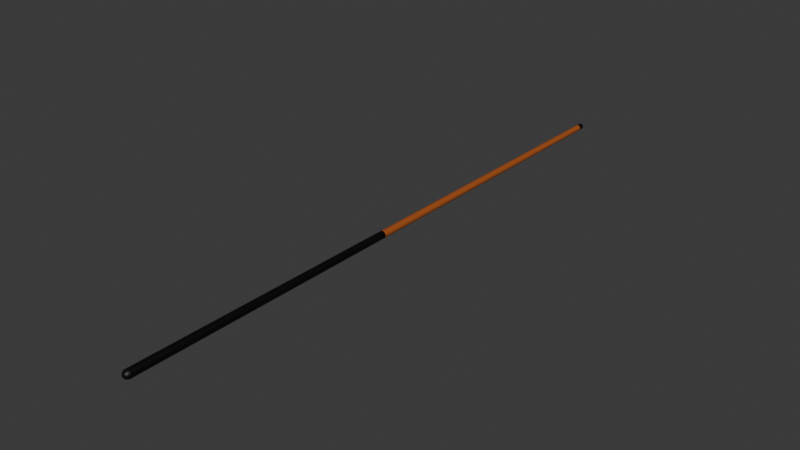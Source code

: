 # Source: tago.blend  (saved by Blender 4.0.36; exported with 4.5.12 LTS)
import bpy
from mathutils import Matrix  # noqa: F401  (used for matrix-valued properties, if any)

bpy.ops.wm.read_factory_settings(use_empty=True)
scene = bpy.context.scene
scene.name = 'Scene'

# ---- collections
col_collection = bpy.data.collections.new('Collection'); scene.collection.children.link(col_collection)

# ---- materials (node trees are filled in below, after node groups)
mat_material_001 = bpy.data.materials.new('Material.001')
mat_material_001.use_transparent_shadow = False
mat_material_002 = bpy.data.materials.new('Material.002')
mat_material_002.use_transparent_shadow = False
mat_material_003 = bpy.data.materials.new('Material.003')
mat_material_003.use_transparent_shadow = False
mat_material_004 = bpy.data.materials.new('Material.004')
mat_material_004.use_transparent_shadow = False

# ---- node groups
ng_auto_smooth = bpy.data.node_groups.new('Auto Smooth', 'GeometryNodeTree')
_s = ng_auto_smooth.interface.new_socket(name='Geometry', in_out='OUTPUT', socket_type='NodeSocketGeometry')
_s = ng_auto_smooth.interface.new_socket(name='Geometry', in_out='INPUT', socket_type='NodeSocketGeometry')
_s = ng_auto_smooth.interface.new_socket(name='Angle', in_out='INPUT', socket_type='NodeSocketFloat')
_s.subtype = 'ANGLE'
_s.min_value = 0.0
_s.max_value = 3.142
ng_auto_smooth.is_modifier = True
_N = ng_auto_smooth.nodes; _L = ng_auto_smooth.links
n0 = _N.new('NodeGroupOutput'); n0.name = 'Group Output'; n0.location = (480, -100)
n1 = _N.new('NodeGroupInput'); n1.name = 'Group Input'; n1.location = (-420, -300)
n2 = _N.new('NodeGroupInput'); n2.name = 'Group Input.001'; n2.location = (-60, -100)
n3 = _N.new('GeometryNodeSetShadeSmooth'); n3.name = 'Set Shade Smooth'; n3.location = (120, -100)
n3.domain = 'EDGE'
n4 = _N.new('GeometryNodeSetShadeSmooth'); n4.name = 'Set Shade Smooth.001'; n4.location = (300, -100)
n5 = _N.new('GeometryNodeInputMeshEdgeAngle'); n5.name = 'Edge Angle'; n5.location = (-420, -220)
n6 = _N.new('GeometryNodeInputEdgeSmooth'); n6.name = 'Is Edge Smooth'; n6.location = (-60, -160)
n7 = _N.new('GeometryNodeInputShadeSmooth'); n7.name = 'Is Face Smooth'; n7.location = (-240, -340)
n8 = _N.new('FunctionNodeBooleanMath'); n8.name = 'Boolean Math'; n8.location = (-60, -220)
n9 = _N.new('FunctionNodeCompare'); n9.name = 'Compare'; n9.location = (-240, -180)
n9.operation = 'LESS_EQUAL'
_L.new(n5.outputs[0], n9.inputs[0])
_L.new(n4.outputs[0], n0.inputs[0])
_L.new(n1.outputs[1], n9.inputs[1])
_L.new(n9.outputs[0], n8.inputs[0])
_L.new(n7.outputs[0], n8.inputs[1])
_L.new(n2.outputs[0], n3.inputs[0])
_L.new(n6.outputs[0], n3.inputs[1])
_L.new(n3.outputs[0], n4.inputs[0])
_L.new(n8.outputs[0], n3.inputs[2])
n0.is_active_output = True

# ---- material node trees
mat_material_001.use_nodes = True; mat_material_001.node_tree.nodes.clear()
_N = mat_material_001.node_tree.nodes; _L = mat_material_001.node_tree.links
n0 = _N.new('ShaderNodeBsdfPrincipled'); n0.name = 'Principled BSDF'; n0.location = (10, 300)
n0.inputs[0].default_value = (0.0, 0.0, 0.0, 1.0)
n0.inputs[3].default_value = 1.45
n1 = _N.new('ShaderNodeOutputMaterial'); n1.name = 'Material Output'; n1.location = (300, 300)
_L.new(n0.outputs[0], n1.inputs[0])
n1.is_active_output = True
mat_material_002.use_nodes = True; mat_material_002.node_tree.nodes.clear()
_N = mat_material_002.node_tree.nodes; _L = mat_material_002.node_tree.links
n0 = _N.new('ShaderNodeBsdfPrincipled'); n0.name = 'Principled BSDF'; n0.location = (10, 300)
n0.inputs[0].default_value = (0.3771, 0.08973, 0.01664, 1.0)
n0.inputs[3].default_value = 1.45
n1 = _N.new('ShaderNodeOutputMaterial'); n1.name = 'Material Output'; n1.location = (300, 300)
_L.new(n0.outputs[0], n1.inputs[0])
n1.is_active_output = True
mat_material_003.use_nodes = True; mat_material_003.node_tree.nodes.clear()
_N = mat_material_003.node_tree.nodes; _L = mat_material_003.node_tree.links
n0 = _N.new('ShaderNodeBsdfPrincipled'); n0.name = 'Principled BSDF'; n0.location = (10, 300)
n0.inputs[3].default_value = 1.45
n1 = _N.new('ShaderNodeOutputMaterial'); n1.name = 'Material Output'; n1.location = (300, 300)
_L.new(n0.outputs[0], n1.inputs[0])
n1.is_active_output = True
mat_material_004.use_nodes = True; mat_material_004.node_tree.nodes.clear()
_N = mat_material_004.node_tree.nodes; _L = mat_material_004.node_tree.links
n0 = _N.new('ShaderNodeBsdfPrincipled'); n0.name = 'Principled BSDF'; n0.location = (10, 300)
n0.inputs[0].default_value = (0.03958, 0.0114, 0.308, 1.0)
n0.inputs[3].default_value = 1.45
n1 = _N.new('ShaderNodeOutputMaterial'); n1.name = 'Material Output'; n1.location = (300, 300)
_L.new(n0.outputs[0], n1.inputs[0])
n1.is_active_output = True

# ---- world
world_world = bpy.data.worlds.new('World'); scene.world = world_world
world_world.use_nodes = True; world_world.node_tree.nodes.clear()
_N = world_world.node_tree.nodes; _L = world_world.node_tree.links
n0 = _N.new('ShaderNodeOutputWorld'); n0.name = 'World Output'; n0.location = (300, 300)
n1 = _N.new('ShaderNodeBackground'); n1.name = 'Background'; n1.location = (10, 300)
n1.inputs[0].default_value = (0.05088, 0.05088, 0.05088, 1.0)
_L.new(n1.outputs[0], n0.inputs[0])
n0.is_active_output = True
world_world.color = (0.05088, 0.05088, 0.05088)
world_world.use_sun_shadow = False
world_world.sun_shadow_jitter_overblur = 0.0

# ---- meshes
me_sphere = bpy.data.meshes.new('Sphere')
me_sphere.from_pydata([(7.105e-15, -3.79, 1.211), (7.105e-15, -3.432, 1.487), (7.105e-15, -2.965, 1.636), (0.03806, -3.984, 0.8467), (0.07466, -3.91, 1.031), (0.1084, -3.79, 1.2), (0.1379, -3.629, 1.349), (0.1622, -3.432, 1.471), (0.1802, -3.208, 1.561), (0.1913, -2.965, 1.617), (0.07466, -3.984, 0.8356), (0.1464, -3.91, 1.009), (0.2126, -3.79, 1.169), (0.2706, -3.629, 1.309), (0.3182, -3.432, 1.424), (0.3536, -3.208, 1.509), (0.3753, -2.965, 1.561), (0.1084, -3.984, 0.8175), (0.2126, -3.91, 0.9735), (0.3087, -3.79, 1.117), (0.3928, -3.629, 1.243), (0.4619, -3.432, 1.347), (0.5133, -3.208, 1.424), (0.5449, -2.965, 1.471), (0.1379, -3.984, 0.7933), (0.2706, -3.91, 0.9259), (0.3928, -3.79, 1.048), (0.5, -3.629, 1.155), (0.5879, -3.432, 1.243), (0.6533, -3.208, 1.309), (0.6935, -2.965, 1.349), (0.1622, -3.984, 0.7637), (0.3182, -3.91, 0.8679), (0.4619, -3.79, 0.964), (0.5879, -3.629, 1.048), (0.6913, -3.432, 1.117), (0.7682, -3.208, 1.169), (0.8155, -2.965, 1.2), (7.105e-15, -4.009, 0.6553), (0.1802, -3.984, 0.73), (0.3536, -3.91, 0.8018), (0.5133, -3.79, 0.8679), (0.6533, -3.629, 0.9259), (0.7682, -3.432, 0.9735), (0.8536, -3.208, 1.009), (0.9061, -2.965, 1.031), (0.1913, -3.984, 0.6934), (0.3753, -3.91, 0.73), (0.5449, -3.79, 0.7637), (0.6935, -3.629, 0.7933), (0.8155, -3.432, 0.8175), (0.9061, -3.208, 0.8356), (0.9619, -2.965, 0.8467), (0.1951, -3.984, 0.6553), (0.3827, -3.91, 0.6553), (0.5556, -3.79, 0.6553), (0.7071, -3.629, 0.6553), (0.8315, -3.432, 0.6553), (0.9239, -3.208, 0.6553), (0.9808, -2.965, 0.6553), (0.1913, -3.984, 0.6173), (0.3753, -3.91, 0.5807), (0.5449, -3.79, 0.5469), (0.6935, -3.629, 0.5174), (0.8155, -3.432, 0.4931), (0.9061, -3.208, 0.4751), (0.9619, -2.965, 0.464), (0.1802, -3.984, 0.5807), (0.3536, -3.91, 0.5089), (0.5133, -3.79, 0.4427), (0.6533, -3.629, 0.3847), (0.7682, -3.432, 0.3371), (0.8536, -3.208, 0.3018), (0.9061, -2.965, 0.28), (0.1622, -3.984, 0.547), (0.3182, -3.91, 0.4427), (0.4619, -3.79, 0.3467), (0.5879, -3.629, 0.2625), (0.6913, -3.432, 0.1934), (0.7682, -3.208, 0.1421), (0.8155, -2.965, 0.1104), (0.1379, -3.984, 0.5174), (0.2706, -3.91, 0.3847), (0.3928, -3.79, 0.2625), (0.5, -3.629, 0.1553), (0.5879, -3.432, 0.0674), (0.6533, -3.208, 0.002055), (0.6935, -2.965, -0.03818), (0.1084, -3.984, 0.4931), (0.2126, -3.91, 0.3371), (0.3087, -3.79, 0.1934), (0.3928, -3.629, 0.0674), (0.4619, -3.432, -0.03601), (0.5133, -3.208, -0.1128), (0.5449, -2.965, -0.1602), (0.07466, -3.984, 0.4751), (0.1464, -3.91, 0.3018), (0.2126, -3.79, 0.1421), (0.2706, -3.629, 0.002055), (0.3182, -3.432, -0.1128), (0.3536, -3.208, -0.1982), (0.3753, -2.965, -0.2508), (0.03806, -3.984, 0.464), (0.07466, -3.91, 0.28), (0.1084, -3.79, 0.1104), (0.1379, -3.629, -0.03818), (0.1622, -3.432, -0.1602), (0.1802, -3.208, -0.2508), (0.1913, -2.965, -0.3066), (-7.451e-09, -3.984, 0.4602), (-5.215e-08, -3.91, 0.2727), (-9.686e-08, -3.79, 0.09977), (-1.49e-08, -3.629, -0.05177), (-1.043e-07, -3.432, -0.1761), (2.98e-08, -3.208, -0.2685), (-1.341e-07, -2.965, -0.3254), (-0.03806, -3.984, 0.464), (-0.07466, -3.91, 0.28), (-0.1084, -3.79, 0.1104), (-0.1379, -3.629, -0.03818), (-0.1622, -3.432, -0.1602), (-0.1802, -3.208, -0.2508), (-0.1913, -2.965, -0.3066), (-0.07466, -3.984, 0.4751), (-0.1464, -3.91, 0.3018), (-0.2126, -3.79, 0.1421), (-0.2706, -3.629, 0.002055), (-0.3182, -3.432, -0.1128), (-0.3536, -3.208, -0.1982), (-0.3753, -2.965, -0.2508), (-0.1084, -3.984, 0.4931), (-0.2126, -3.91, 0.3371), (-0.3087, -3.79, 0.1934), (-0.3928, -3.629, 0.0674), (-0.4619, -3.432, -0.036), (-0.5133, -3.208, -0.1128), (-0.5449, -2.965, -0.1602), (-0.1379, -3.984, 0.5174), (-0.2706, -3.91, 0.3847), (-0.3928, -3.79, 0.2625), (-0.5, -3.629, 0.1553), (-0.5879, -3.432, 0.0674), (-0.6533, -3.208, 0.002055), (-0.6935, -2.965, -0.03818), (-0.1622, -3.984, 0.547), (-0.3182, -3.91, 0.4427), (-0.4619, -3.79, 0.3467), (-0.5879, -3.629, 0.2625), (-0.6913, -3.432, 0.1934), (-0.7682, -3.208, 0.1421), (-0.8155, -2.965, 0.1104), (-0.1802, -3.984, 0.5807), (-0.3536, -3.91, 0.5089), (-0.5133, -3.79, 0.4427), (-0.6533, -3.629, 0.3847), (-0.7682, -3.432, 0.3371), (-0.8536, -3.208, 0.3018), (-0.9061, -2.965, 0.28), (-0.1913, -3.984, 0.6173), (-0.3753, -3.91, 0.5807), (-0.5449, -3.79, 0.547), (-0.6935, -3.629, 0.5174), (-0.8155, -3.432, 0.4931), (-0.9061, -3.208, 0.4751), (-0.9619, -2.965, 0.464), (-0.1951, -3.984, 0.6553), (-0.3827, -3.91, 0.6553), (-0.5556, -3.79, 0.6553), (-0.7071, -3.629, 0.6553), (-0.8315, -3.432, 0.6553), (-0.9239, -3.208, 0.6553), (-0.9808, -2.965, 0.6553), (-0.1913, -3.984, 0.6934), (-0.3753, -3.91, 0.73), (-0.5449, -3.79, 0.7637), (-0.6935, -3.629, 0.7933), (-0.8155, -3.432, 0.8175), (-0.9061, -3.208, 0.8356), (-0.9619, -2.965, 0.8467), (-0.1802, -3.984, 0.73), (-0.3536, -3.91, 0.8018), (-0.5133, -3.79, 0.8679), (-0.6533, -3.629, 0.9259), (-0.7682, -3.432, 0.9735), (-0.8536, -3.208, 1.009), (-0.9061, -2.965, 1.031), (-0.1622, -3.984, 0.7637), (-0.3182, -3.91, 0.8679), (-0.4619, -3.79, 0.964), (-0.5879, -3.629, 1.048), (-0.6913, -3.432, 1.117), (-0.7682, -3.208, 1.169), (-0.8155, -2.965, 1.2), (-0.1379, -3.984, 0.7933), (-0.2706, -3.91, 0.9259), (-0.3928, -3.79, 1.048), (-0.5, -3.629, 1.155), (-0.5879, -3.432, 1.243), (-0.6533, -3.208, 1.309), (-0.6935, -2.965, 1.349), (-0.1084, -3.984, 0.8175), (-0.2126, -3.91, 0.9735), (-0.3087, -3.79, 1.117), (-0.3928, -3.629, 1.243), (-0.4619, -3.432, 1.347), (-0.5133, -3.208, 1.424), (-0.5449, -2.965, 1.471), (-0.07466, -3.984, 0.8356), (-0.1464, -3.91, 1.009), (-0.2126, -3.79, 1.169), (-0.2706, -3.629, 1.309), (-0.3182, -3.432, 1.424), (-0.3536, -3.208, 1.509), (-0.3753, -2.965, 1.561), (-0.03806, -3.984, 0.8467), (-0.07466, -3.91, 1.031), (-0.1084, -3.79, 1.2), (-0.1379, -3.629, 1.349), (-0.1622, -3.432, 1.471), (-0.1802, -3.208, 1.561), (-0.1913, -2.965, 1.617), (1.49e-08, -3.984, 0.8504), (6.706e-08, -3.91, 1.038), (8.941e-08, -3.629, 1.362), (5.96e-08, -3.208, 1.579), (3.127e-09, -2.965, 1.607), (0.1856, -2.965, 1.588), (0.3641, -2.965, 1.534), (0.5286, -2.965, 1.446), (0.6727, -2.965, 1.328), (0.791, -2.965, 1.184), (0.879, -2.965, 1.019), (0.9331, -2.965, 0.8409), (0.9514, -2.965, 0.6553), (0.9331, -2.965, 0.4697), (0.879, -2.965, 0.2913), (0.791, -2.965, 0.1268), (0.6727, -2.965, -0.01739), (0.5286, -2.965, -0.1357), (0.3641, -2.965, -0.2236), (0.1856, -2.965, -0.2778), (-1.27e-07, -2.965, -0.296), (-0.1856, -2.965, -0.2778), (-0.3641, -2.965, -0.2236), (-0.5286, -2.965, -0.1357), (-0.6727, -2.965, -0.01739), (-0.791, -2.965, 0.1268), (-0.879, -2.965, 0.2913), (-0.9331, -2.965, 0.4697), (-0.9514, -2.965, 0.6553), (-0.9331, -2.965, 0.8409), (-0.879, -2.965, 1.019), (-0.791, -2.965, 1.184), (-0.6727, -2.965, 1.328), (-0.5286, -2.965, 1.446), (-0.3641, -2.965, 1.534), (-0.1856, -2.965, 1.588), (2.329e-08, 136.1, 1.362), (0.1378, 136.1, 1.348), (0.2704, 136.1, 1.308), (0.3925, 136.1, 1.243), (0.4996, 136.1, 1.155), (0.5875, 136.1, 1.048), (0.6528, 136.1, 0.9257), (0.693, 136.1, 0.7932), (0.7066, 136.1, 0.6553), (0.693, 136.1, 0.5175), (0.6528, 136.1, 0.3849), (0.5875, 136.1, 0.2628), (0.4996, 136.1, 0.1557), (0.3925, 136.1, 0.06785), (0.2704, 136.1, 0.00256), (0.1378, 136.1, -0.03765), (-7.332e-08, 136.1, -0.05122), (-0.1378, 136.1, -0.03765), (-0.2704, 136.1, 0.002561), (-0.3925, 136.1, 0.06785), (-0.4996, 136.1, 0.1557), (-0.5875, 136.1, 0.2628), (-0.6528, 136.1, 0.3849), (-0.693, 136.1, 0.5175), (-0.7066, 136.1, 0.6553), (-0.693, 136.1, 0.7932), (-0.6528, 136.1, 0.9257), (-0.5875, 136.1, 1.048), (-0.4996, 136.1, 1.155), (-0.3925, 136.1, 1.243), (-0.2704, 136.1, 1.308), (-0.1378, 136.1, 1.348), (2.329e-08, 137.4, 1.362), (0.1378, 137.4, 1.348), (0.2704, 137.4, 1.308), (0.3925, 137.4, 1.243), (0.4996, 137.4, 1.155), (0.5875, 137.4, 1.048), (0.6528, 137.4, 0.9257), (0.693, 137.4, 0.7932), (0.7066, 137.4, 0.6553), (0.693, 137.4, 0.5175), (0.6528, 137.4, 0.3849), (0.5875, 137.4, 0.2628), (0.4996, 137.4, 0.1557), (0.3925, 137.4, 0.06785), (0.2704, 137.4, 0.00256), (0.1378, 137.4, -0.03765), (-7.332e-08, 137.4, -0.05122), (-0.1378, 137.4, -0.03765), (-0.2704, 137.4, 0.002561), (-0.3925, 137.4, 0.06785), (-0.4996, 137.4, 0.1557), (-0.5875, 137.4, 0.2628), (-0.6528, 137.4, 0.3849), (-0.693, 137.4, 0.5175), (-0.7066, 137.4, 0.6553), (-0.693, 137.4, 0.7932), (-0.6528, 137.4, 0.9257), (-0.5875, 137.4, 1.048), (-0.4996, 137.4, 1.155), (-0.3925, 137.4, 1.243), (-0.2704, 137.4, 1.308), (-0.1378, 137.4, 1.348), (-0.8222, 61.28, 0.8189), (0.697, 61.28, 0.1896), (-0.8383, 61.28, 0.6553), (0.7745, 61.28, 0.3345), (-0.8222, 61.28, 0.4918), (0.8222, 61.28, 0.4918), (-0.7745, 61.28, 0.3345), (0.8383, 61.28, 0.6553), (-0.697, 61.28, 0.1896), (0.8222, 61.28, 0.8189), (-0.5927, 61.28, 0.0626), (0.7745, 61.28, 0.9761), (-0.4657, 61.28, -0.04165), (0.697, 61.28, 1.121), (-0.3208, 61.28, -0.1191), (-0.1635, 61.28, 1.477), (0.5927, 61.28, 1.248), (-0.1635, 61.28, -0.1668), (-0.3208, 61.28, 1.43), (0.4657, 61.28, 1.352), (-1.022e-07, 61.28, -0.1829), (-0.4657, 61.28, 1.352), (0.3208, 61.28, 1.43), (0.1635, 61.28, -0.1668), (-0.5927, 61.28, 1.248), (0.1635, 61.28, 1.477), (1.244e-08, 61.28, 1.494), (0.3208, 61.28, -0.1191), (-0.697, 61.28, 1.121), (-0.7745, 61.28, 0.9761), (0.4657, 61.28, -0.04165), (0.5927, 61.28, 0.0626), (0.1378, 137.4, 1.348), (0.08543, 137.6, 1.085), (0.1339, 137.5, 1.328), (0.1225, 137.6, 1.271), (0.1055, 137.6, 1.186), (1.583e-07, 137.6, 1.093), (2.329e-08, 137.4, 1.362), (1.064e-07, 137.6, 1.196), (6.286e-08, 137.6, 1.283), (3.376e-08, 137.5, 1.341), (0.2704, 137.4, 1.308), (0.1676, 137.6, 1.06), (0.2626, 137.5, 1.289), (0.2403, 137.6, 1.235), (0.2069, 137.6, 1.155), (0.3925, 137.4, 1.243), (0.2433, 137.6, 1.019), (0.3812, 137.5, 1.226), (0.3488, 137.6, 1.177), (0.3004, 137.6, 1.105), (0.4996, 137.4, 1.155), (0.3096, 137.6, 0.965), (0.4852, 137.5, 1.14), (0.444, 137.6, 1.099), (0.3823, 137.6, 1.038), (0.5875, 137.4, 1.048), (0.3641, 137.6, 0.8986), (0.5705, 137.5, 1.037), (0.5221, 137.6, 1.004), (0.4496, 137.6, 0.9557), (0.6528, 137.4, 0.9257), (0.4046, 137.6, 0.8229), (0.6339, 137.5, 0.9179), (0.5801, 137.6, 0.8956), (0.4995, 137.6, 0.8623), (0.693, 137.4, 0.7932), (0.4295, 137.6, 0.7408), (0.6729, 137.5, 0.7892), (0.6158, 137.6, 0.7778), (0.5303, 137.6, 0.7608), (0.7066, 137.4, 0.6553), (0.4379, 137.6, 0.6553), (0.6861, 137.5, 0.6553), (0.6279, 137.6, 0.6553), (0.5407, 137.6, 0.6553), (0.693, 137.4, 0.5175), (0.4295, 137.6, 0.5699), (0.6729, 137.5, 0.5215), (0.6158, 137.6, 0.5328), (0.5303, 137.6, 0.5499), (0.6528, 137.4, 0.3849), (0.4046, 137.6, 0.4878), (0.6339, 137.5, 0.3928), (0.5801, 137.6, 0.4151), (0.4995, 137.6, 0.4484), (0.5875, 137.4, 0.2628), (0.3641, 137.6, 0.4121), (0.5705, 137.5, 0.2742), (0.5221, 137.6, 0.3065), (0.4496, 137.6, 0.3549), (0.4996, 137.4, 0.1557), (0.3096, 137.6, 0.3457), (0.4852, 137.5, 0.1702), (0.444, 137.6, 0.2114), (0.3823, 137.6, 0.273), (0.3925, 137.4, 0.06785), (0.2433, 137.6, 0.2912), (0.3812, 137.5, 0.08486), (0.3488, 137.6, 0.1333), (0.3004, 137.6, 0.2058), (0.2704, 137.4, 0.00256), (0.1676, 137.6, 0.2508), (0.2626, 137.5, 0.02146), (0.2403, 137.6, 0.07526), (0.2069, 137.6, 0.1558), (0.1378, 137.4, -0.03765), (0.08543, 137.6, 0.2259), (0.1339, 137.5, -0.01759), (0.1225, 137.6, 0.03953), (0.1055, 137.6, 0.125), (-7.332e-08, 137.4, -0.05122), (-7.264e-08, 137.6, 0.2174), (-7.311e-08, 137.5, -0.03077), (-7.311e-08, 137.6, 0.02747), (-7.288e-08, 137.6, 0.1146), (-0.1378, 137.4, -0.03765), (-0.08543, 137.6, 0.2259), (-0.1339, 137.5, -0.01759), (-0.1225, 137.6, 0.03953), (-0.1055, 137.6, 0.125), (-0.2704, 137.4, 0.002561), (-0.1676, 137.6, 0.2508), (-0.2626, 137.5, 0.02146), (-0.2403, 137.6, 0.07526), (-0.2069, 137.6, 0.1558), (-0.3925, 137.4, 0.06785), (-0.2433, 137.6, 0.2912), (-0.3812, 137.5, 0.08486), (-0.3488, 137.6, 0.1333), (-0.3004, 137.6, 0.2058), (-0.4996, 137.4, 0.1557), (-0.3096, 137.6, 0.3457), (-0.4852, 137.5, 0.1702), (-0.444, 137.6, 0.2114), (-0.3823, 137.6, 0.273), (-0.5875, 137.4, 0.2628), (-0.3641, 137.6, 0.4121), (-0.5705, 137.5, 0.2742), (-0.5221, 137.6, 0.3065), (-0.4496, 137.6, 0.3549), (-0.6528, 137.4, 0.3849), (-0.4046, 137.6, 0.4878), (-0.6339, 137.5, 0.3928), (-0.5801, 137.6, 0.4151), (-0.4995, 137.6, 0.4484), (-0.693, 137.4, 0.5175), (-0.4295, 137.6, 0.5699), (-0.6729, 137.5, 0.5215), (-0.6158, 137.6, 0.5328), (-0.5303, 137.6, 0.5499), (-0.7066, 137.4, 0.6553), (-0.4379, 137.6, 0.6553), (-0.6861, 137.5, 0.6553), (-0.6279, 137.6, 0.6553), (-0.5407, 137.6, 0.6553), (-0.693, 137.4, 0.7932), (-0.4295, 137.6, 0.7408), (-0.6729, 137.5, 0.7892), (-0.6158, 137.6, 0.7778), (-0.5303, 137.6, 0.7608), (-0.6528, 137.4, 0.9257), (-0.4046, 137.6, 0.8229), (-0.6339, 137.5, 0.9179), (-0.5801, 137.6, 0.8956), (-0.4995, 137.6, 0.8623), (-0.5875, 137.4, 1.048), (-0.3641, 137.6, 0.8986), (-0.5705, 137.5, 1.037), (-0.5221, 137.6, 1.004), (-0.4496, 137.6, 0.9557), (-0.4996, 137.4, 1.155), (-0.3096, 137.6, 0.965), (-0.4852, 137.5, 1.14), (-0.444, 137.6, 1.099), (-0.3823, 137.6, 1.038), (-0.3925, 137.4, 1.243), (-0.2433, 137.6, 1.019), (-0.3812, 137.5, 1.226), (-0.3488, 137.6, 1.177), (-0.3004, 137.6, 1.105), (-0.2704, 137.4, 1.308), (-0.1676, 137.6, 1.06), (-0.2626, 137.5, 1.289), (-0.2403, 137.6, 1.235), (-0.2069, 137.6, 1.155), (-0.1378, 137.4, 1.348), (-0.08543, 137.6, 1.085), (-0.1339, 137.5, 1.328), (-0.1225, 137.6, 1.271), (-0.1055, 137.6, 1.186)], [], [(1, 223, 6, 7), (224, 1, 7, 8), (2, 224, 8, 9), (221, 38, 3), (222, 221, 3, 4), (0, 222, 4, 5), (223, 0, 5, 6), (6, 5, 12, 13), (7, 6, 13, 14), (8, 7, 14, 15), (9, 8, 15, 16), (3, 38, 10), (4, 3, 10, 11), (5, 4, 11, 12), (10, 38, 17), (11, 10, 17, 18), (12, 11, 18, 19), (13, 12, 19, 20), (14, 13, 20, 21), (15, 14, 21, 22), (16, 15, 22, 23), (21, 20, 27, 28), (22, 21, 28, 29), (23, 22, 29, 30), (17, 38, 24), (18, 17, 24, 25), (19, 18, 25, 26), (20, 19, 26, 27), (24, 38, 31), (25, 24, 31, 32), (26, 25, 32, 33), (27, 26, 33, 34), (28, 27, 34, 35), (29, 28, 35, 36), (30, 29, 36, 37), (35, 34, 42, 43), (36, 35, 43, 44), (37, 36, 44, 45), (31, 38, 39), (32, 31, 39, 40), (33, 32, 40, 41), (34, 33, 41, 42), (40, 39, 46, 47), (41, 40, 47, 48), (42, 41, 48, 49), (43, 42, 49, 50), (44, 43, 50, 51), (45, 44, 51, 52), (39, 38, 46), (51, 50, 57, 58), (52, 51, 58, 59), (46, 38, 53), (47, 46, 53, 54), (48, 47, 54, 55), (49, 48, 55, 56), (50, 49, 56, 57), (55, 54, 61, 62), (56, 55, 62, 63), (57, 56, 63, 64), (58, 57, 64, 65), (59, 58, 65, 66), (53, 38, 60), (54, 53, 60, 61), (66, 65, 72, 73), (60, 38, 67), (61, 60, 67, 68), (62, 61, 68, 69), (63, 62, 69, 70), (64, 63, 70, 71), (65, 64, 71, 72), (69, 68, 75, 76), (70, 69, 76, 77), (71, 70, 77, 78), (72, 71, 78, 79), (73, 72, 79, 80), (67, 38, 74), (68, 67, 74, 75), (80, 79, 86, 87), (74, 38, 81), (75, 74, 81, 82), (76, 75, 82, 83), (77, 76, 83, 84), (78, 77, 84, 85), (79, 78, 85, 86), (84, 83, 90, 91), (85, 84, 91, 92), (86, 85, 92, 93), (87, 86, 93, 94), (81, 38, 88), (82, 81, 88, 89), (83, 82, 89, 90), (88, 38, 95), (89, 88, 95, 96), (90, 89, 96, 97), (91, 90, 97, 98), (92, 91, 98, 99), (93, 92, 99, 100), (94, 93, 100, 101), (98, 97, 104, 105), (99, 98, 105, 106), (100, 99, 106, 107), (101, 100, 107, 108), (95, 38, 102), (96, 95, 102, 103), (97, 96, 103, 104), (102, 38, 109), (103, 102, 109, 110), (104, 103, 110, 111), (105, 104, 111, 112), (106, 105, 112, 113), (107, 106, 113, 114), (108, 107, 114, 115), (113, 112, 119, 120), (114, 113, 120, 121), (115, 114, 121, 122), (109, 38, 116), (110, 109, 116, 117), (111, 110, 117, 118), (112, 111, 118, 119), (117, 116, 123, 124), (118, 117, 124, 125), (119, 118, 125, 126), (120, 119, 126, 127), (121, 120, 127, 128), (122, 121, 128, 129), (116, 38, 123), (128, 127, 134, 135), (129, 128, 135, 136), (123, 38, 130), (124, 123, 130, 131), (125, 124, 131, 132), (126, 125, 132, 133), (127, 126, 133, 134), (131, 130, 137, 138), (132, 131, 138, 139), (133, 132, 139, 140), (134, 133, 140, 141), (135, 134, 141, 142), (136, 135, 142, 143), (130, 38, 137), (142, 141, 148, 149), (143, 142, 149, 150), (137, 38, 144), (138, 137, 144, 145), (139, 138, 145, 146), (140, 139, 146, 147), (141, 140, 147, 148), (146, 145, 152, 153), (147, 146, 153, 154), (148, 147, 154, 155), (149, 148, 155, 156), (150, 149, 156, 157), (144, 38, 151), (145, 144, 151, 152), (157, 156, 163, 164), (151, 38, 158), (152, 151, 158, 159), (153, 152, 159, 160), (154, 153, 160, 161), (155, 154, 161, 162), (156, 155, 162, 163), (160, 159, 166, 167), (161, 160, 167, 168), (162, 161, 168, 169), (163, 162, 169, 170), (164, 163, 170, 171), (158, 38, 165), (159, 158, 165, 166), (171, 170, 177, 178), (165, 38, 172), (166, 165, 172, 173), (167, 166, 173, 174), (168, 167, 174, 175), (169, 168, 175, 176), (170, 169, 176, 177), (175, 174, 181, 182), (176, 175, 182, 183), (177, 176, 183, 184), (178, 177, 184, 185), (172, 38, 179), (173, 172, 179, 180), (174, 173, 180, 181), (179, 38, 186), (180, 179, 186, 187), (181, 180, 187, 188), (182, 181, 188, 189), (183, 182, 189, 190), (184, 183, 190, 191), (185, 184, 191, 192), (190, 189, 196, 197), (191, 190, 197, 198), (192, 191, 198, 199), (186, 38, 193), (187, 186, 193, 194), (188, 187, 194, 195), (189, 188, 195, 196), (193, 38, 200), (194, 193, 200, 201), (195, 194, 201, 202), (196, 195, 202, 203), (197, 196, 203, 204), (198, 197, 204, 205), (199, 198, 205, 206), (204, 203, 210, 211), (205, 204, 211, 212), (206, 205, 212, 213), (200, 38, 207), (201, 200, 207, 208), (202, 201, 208, 209), (203, 202, 209, 210), (208, 207, 214, 215), (209, 208, 215, 216), (210, 209, 216, 217), (211, 210, 217, 218), (212, 211, 218, 219), (213, 212, 219, 220), (207, 38, 214), (219, 218, 1, 224), (220, 219, 224, 2), (214, 38, 221), (215, 214, 221, 222), (216, 215, 222, 0), (217, 216, 0, 223), (218, 217, 223, 1), (66, 73, 235, 234), (150, 157, 247, 246), (115, 122, 242, 241), (16, 23, 228, 227), (136, 143, 245, 244), (101, 108, 240, 239), (122, 129, 243, 242), (87, 94, 238, 237), (52, 59, 233, 232), (220, 2, 225, 256), (23, 30, 229, 228), (73, 80, 236, 235), (37, 45, 231, 230), (59, 66, 234, 233), (9, 16, 227, 226), (185, 192, 252, 251), (30, 37, 230, 229), (45, 52, 232, 231), (171, 178, 250, 249), (2, 9, 226, 225), (157, 164, 248, 247), (206, 213, 255, 254), (192, 199, 253, 252), (213, 220, 256, 255), (178, 185, 251, 250), (143, 150, 246, 245), (108, 115, 241, 240), (199, 206, 254, 253), (129, 136, 244, 243), (94, 101, 239, 238), (80, 87, 237, 236), (164, 171, 249, 248), (352, 351, 270, 269), (350, 349, 284, 283), (351, 348, 271, 270), (347, 346, 258, 257), (349, 345, 285, 284), (348, 344, 272, 271), (346, 343, 259, 258), (345, 342, 286, 285), (344, 341, 273, 272), (343, 340, 260, 259), (342, 339, 287, 286), (341, 338, 274, 273), (340, 337, 261, 260), (339, 336, 288, 287), (338, 335, 275, 274), (337, 334, 262, 261), (336, 347, 257, 288), (335, 333, 276, 275), (334, 332, 263, 262), (333, 331, 277, 276), (332, 330, 264, 263), (331, 329, 278, 277), (330, 328, 265, 264), (329, 327, 279, 278), (328, 326, 266, 265), (327, 325, 280, 279), (326, 324, 267, 266), (325, 323, 281, 280), (324, 322, 268, 267), (323, 321, 282, 281), (322, 352, 269, 268), (321, 350, 283, 282), (261, 262, 294, 293), (288, 257, 289, 320), (275, 276, 308, 307), (262, 263, 295, 294), (276, 277, 309, 308), (263, 264, 296, 295), (277, 278, 310, 309), (264, 265, 297, 296), (278, 279, 311, 310), (265, 266, 298, 297), (279, 280, 312, 311), (266, 267, 299, 298), (280, 281, 313, 312), (267, 268, 300, 299), (281, 282, 314, 313), (268, 269, 301, 300), (282, 283, 315, 314), (269, 270, 302, 301), (283, 284, 316, 315), (270, 271, 303, 302), (257, 258, 290, 289), (284, 285, 317, 316), (271, 272, 304, 303), (258, 259, 291, 290), (285, 286, 318, 317), (272, 273, 305, 304), (259, 260, 292, 291), (286, 287, 319, 318), (273, 274, 306, 305), (260, 261, 293, 292), (287, 288, 320, 319), (274, 275, 307, 306), (304, 305, 433, 428), (290, 291, 363, 353), (320, 289, 359, 508), (318, 319, 503, 498), (305, 306, 438, 433), (292, 293, 373, 368), (319, 320, 508, 503), (306, 307, 443, 438), (293, 294, 378, 373), (250, 251, 350, 321), (307, 308, 448, 443), (294, 295, 383, 378), (291, 292, 368, 363), (308, 309, 453, 448), (295, 296, 388, 383), (309, 310, 458, 453), (296, 297, 393, 388), (310, 311, 463, 458), (297, 298, 398, 393), (311, 312, 468, 463), (298, 299, 403, 398), (312, 313, 473, 468), (299, 300, 408, 403), (313, 314, 478, 473), (300, 301, 413, 408), (314, 315, 483, 478), (301, 302, 418, 413), (315, 316, 488, 483), (302, 303, 423, 418), (316, 317, 493, 488), (303, 304, 428, 423), (354, 364, 369, 374, 379, 384, 389, 394, 399, 404, 409, 414, 419, 424, 429, 434, 439, 444, 449, 454, 459, 464, 469, 474, 479, 484, 489, 494, 499, 504, 509, 358), (317, 318, 498, 493), (354, 358, 360, 357), (357, 360, 361, 356), (356, 361, 362, 355), (355, 362, 359, 353), (364, 354, 357, 367), (367, 357, 356, 366), (366, 356, 355, 365), (365, 355, 353, 363), (363, 368, 370, 365), (365, 370, 371, 366), (366, 371, 372, 367), (367, 372, 369, 364), (374, 369, 372, 377), (377, 372, 371, 376), (376, 371, 370, 375), (375, 370, 368, 373), (379, 374, 377, 382), (382, 377, 376, 381), (381, 376, 375, 380), (380, 375, 373, 378), (384, 379, 382, 387), (387, 382, 381, 386), (386, 381, 380, 385), (385, 380, 378, 383), (389, 384, 387, 392), (392, 387, 386, 391), (391, 386, 385, 390), (390, 385, 383, 388), (394, 389, 392, 397), (397, 392, 391, 396), (396, 391, 390, 395), (395, 390, 388, 393), (399, 394, 397, 402), (402, 397, 396, 401), (401, 396, 395, 400), (400, 395, 393, 398), (404, 399, 402, 407), (407, 402, 401, 406), (406, 401, 400, 405), (405, 400, 398, 403), (409, 404, 407, 412), (412, 407, 406, 411), (411, 406, 405, 410), (410, 405, 403, 408), (414, 409, 412, 417), (417, 412, 411, 416), (416, 411, 410, 415), (415, 410, 408, 413), (419, 414, 417, 422), (422, 417, 416, 421), (421, 416, 415, 420), (420, 415, 413, 418), (418, 423, 425, 420), (420, 425, 426, 421), (421, 426, 427, 422), (422, 427, 424, 419), (429, 424, 427, 432), (432, 427, 426, 431), (431, 426, 425, 430), (430, 425, 423, 428), (428, 433, 435, 430), (430, 435, 436, 431), (431, 436, 437, 432), (432, 437, 434, 429), (439, 434, 437, 442), (442, 437, 436, 441), (441, 436, 435, 440), (440, 435, 433, 438), (444, 439, 442, 447), (447, 442, 441, 446), (446, 441, 440, 445), (445, 440, 438, 443), (449, 444, 447, 452), (452, 447, 446, 451), (451, 446, 445, 450), (450, 445, 443, 448), (454, 449, 452, 457), (457, 452, 451, 456), (456, 451, 450, 455), (455, 450, 448, 453), (459, 454, 457, 462), (462, 457, 456, 461), (461, 456, 455, 460), (460, 455, 453, 458), (464, 459, 462, 467), (467, 462, 461, 466), (466, 461, 460, 465), (465, 460, 458, 463), (469, 464, 467, 472), (472, 467, 466, 471), (471, 466, 465, 470), (470, 465, 463, 468), (474, 469, 472, 477), (477, 472, 471, 476), (476, 471, 470, 475), (475, 470, 468, 473), (479, 474, 477, 482), (482, 477, 476, 481), (481, 476, 475, 480), (480, 475, 473, 478), (484, 479, 482, 487), (487, 482, 481, 486), (486, 481, 480, 485), (485, 480, 478, 483), (483, 488, 490, 485), (485, 490, 491, 486), (486, 491, 492, 487), (487, 492, 489, 484), (494, 489, 492, 497), (497, 492, 491, 496), (496, 491, 490, 495), (495, 490, 488, 493), (499, 494, 497, 502), (502, 497, 496, 501), (501, 496, 495, 500), (500, 495, 493, 498), (504, 499, 502, 507), (507, 502, 501, 506), (506, 501, 500, 505), (505, 500, 498, 503), (509, 504, 507, 512), (512, 507, 506, 511), (511, 506, 505, 510), (510, 505, 503, 508), (358, 509, 512, 360), (360, 512, 511, 361), (361, 511, 510, 362), (362, 510, 508, 359), (289, 290, 353, 359), (236, 237, 352, 322), (249, 250, 321, 323), (235, 236, 322, 324), (248, 249, 323, 325), (234, 235, 324, 326), (247, 248, 325, 327), (233, 234, 326, 328), (246, 247, 327, 329), (232, 233, 328, 330), (245, 246, 329, 331), (231, 232, 330, 332), (244, 245, 331, 333), (230, 231, 332, 334), (243, 244, 333, 335), (256, 225, 347, 336), (229, 230, 334, 337), (242, 243, 335, 338), (255, 256, 336, 339), (228, 229, 337, 340), (241, 242, 338, 341), (254, 255, 339, 342), (227, 228, 340, 343), (240, 241, 341, 344), (253, 254, 342, 345), (226, 227, 343, 346), (239, 240, 344, 348), (252, 253, 345, 349), (225, 226, 346, 347), (238, 239, 348, 351), (251, 252, 349, 350), (237, 238, 351, 352)])
me_sphere.polygons.foreach_set('use_smooth', [True] * 513)
me_sphere.polygons.foreach_set('material_index', [0, 0, 0, 0, 0, 0, 0, 0, 0, 0, 0, 0, 0, 0, 0, 0, 0, 0, 0, 0, 0, 0, 0, 0, 0, 0, 0, 0, 0, 0, 0, 0, 0, 0, 0, 0, 0, 0, 0, 0, 0, 0, 0, 0, 0, 0, 0, 0, 0, 0, 0, 0, 0, 0, 0, 0, 0, 0, 0, 0, 0, 0, 0, 0, 0, 0, 0, 0, 0, 0, 0, 0, 0, 0, 0, 0, 0, 0, 0, 0, 0, 0, 0, 0, 0, 0, 0, 0, 0, 0, 0, 0, 0, 0, 0, 0, 0, 0, 0, 0, 0, 0, 0, 0, 0, 0, 0, 0, 0, 0, 0, 0, 0, 0, 0, 0, 0, 0, 0, 0, 0, 0, 0, 0, 0, 0, 0, 0, 0, 0, 0, 0, 0, 0, 0, 0, 0, 0, 0, 0, 0, 0, 0, 0, 0, 0, 0, 0, 0, 0, 0, 0, 0, 0, 0, 0, 0, 0, 0, 0, 0, 0, 0, 0, 0, 0, 0, 0, 0, 0, 0, 0, 0, 0, 0, 0, 0, 0, 0, 0, 0, 0, 0, 0, 0, 0, 0, 0, 0, 0, 0, 0, 0, 0, 0, 0, 0, 0, 0, 0, 0, 0, 0, 0, 0, 0, 0, 0, 0, 0, 0, 0, 0, 0, 0, 0, 0, 0, 0, 0, 0, 0, 0, 0, 0, 0, 0, 0, 0, 0, 0, 0, 0, 0, 0, 0, 0, 0, 0, 0, 0, 0, 0, 0, 0, 0, 0, 0, 0, 0, 0, 0, 0, 0, 0, 0, 1, 1, 1, 1, 1, 1, 1, 1, 1, 1, 1, 1, 1, 1, 1, 1, 1, 1, 1, 1, 1, 1, 1, 1, 1, 1, 1, 1, 1, 1, 1, 1, 0, 0, 0, 0, 0, 0, 0, 0, 0, 0, 0, 0, 0, 0, 0, 0, 0, 0, 0, 0, 0, 0, 0, 0, 0, 0, 0, 0, 0, 0, 0, 0, 0, 0, 0, 0, 0, 0, 0, 0, 0, 0, 0, 0, 0, 0, 0, 0, 0, 0, 0, 0, 0, 0, 0, 0, 0, 0, 0, 0, 0, 0, 0, 0, 0, 0, 0, 0, 0, 0, 0, 0, 0, 0, 0, 0, 0, 0, 0, 0, 0, 0, 0, 0, 0, 0, 0, 0, 0, 0, 0, 0, 0, 0, 0, 0, 0, 0, 0, 0, 0, 0, 0, 0, 0, 0, 0, 0, 0, 0, 0, 0, 0, 0, 0, 0, 0, 0, 0, 0, 0, 0, 0, 0, 0, 0, 0, 0, 0, 0, 0, 0, 0, 0, 0, 0, 0, 0, 0, 0, 0, 0, 0, 0, 0, 0, 0, 0, 0, 0, 0, 0, 0, 0, 0, 0, 0, 0, 0, 0, 0, 0, 0, 0, 0, 0, 0, 0, 0, 0, 0, 0, 0, 0, 0, 0, 0, 0, 0, 0, 0, 0, 0, 0, 0, 0, 0, 0, 0, 0, 0, 0, 0, 0, 0, 0, 0, 0, 0, 0, 0, 0, 0, 0, 0, 0, 0, 0, 0, 0, 0, 0, 0, 0, 0, 0, 0, 0, 0, 0, 0, 0, 0, 0, 0])
_uv = me_sphere.uv_layers.new(name='UVMap')
_uv.uv.foreach_set('vector', [0.75, 0.6875, 0.75, 0.75, 0.7188, 0.75, 0.7188, 0.6875, 0.75, 0.625, 0.75, 0.6875, 0.7188, 0.6875, 0.7188, 0.625, 0.75, 0.5625, 0.75, 0.625, 0.7188, 0.625, 0.7188, 0.5625, 0.75, 0.9375, 0.7344, 1.0, 0.7188, 0.9375, 0.75, 0.875, 0.75, 0.9375, 0.7188, 0.9375, 0.7188, 0.875, 0.75, 0.8125, 0.75, 0.875, 0.7188, 0.875, 0.7188, 0.8125, 0.75, 0.75, 0.75, 0.8125, 0.7188, 0.8125, 0.7188, 0.75, 0.7188, 0.75, 0.7188, 0.8125, 0.6875, 0.8125, 0.6875, 0.75, 0.7188, 0.6875, 0.7188, 0.75, 0.6875, 0.75, 0.6875, 0.6875, 0.7188, 0.625, 0.7188, 0.6875, 0.6875, 0.6875, 0.6875, 0.625, 0.7188, 0.5625, 0.7188, 0.625, 0.6875, 0.625, 0.6875, 0.5625, 0.7188, 0.9375, 0.7031, 1.0, 0.6875, 0.9375, 0.7188, 0.875, 0.7188, 0.9375, 0.6875, 0.9375, 0.6875, 0.875, 0.7188, 0.8125, 0.7188, 0.875, 0.6875, 0.875, 0.6875, 0.8125, 0.6875, 0.9375, 0.6719, 1.0, 0.6562, 0.9375, 0.6875, 0.875, 0.6875, 0.9375, 0.6562, 0.9375, 0.6562, 0.875, 0.6875, 0.8125, 0.6875, 0.875, 0.6562, 0.875, 0.6562, 0.8125, 0.6875, 0.75, 0.6875, 0.8125, 0.6562, 0.8125, 0.6562, 0.75, 0.6875, 0.6875, 0.6875, 0.75, 0.6562, 0.75, 0.6562, 0.6875, 0.6875, 0.625, 0.6875, 0.6875, 0.6562, 0.6875, 0.6562, 0.625, 0.6875, 0.5625, 0.6875, 0.625, 0.6562, 0.625, 0.6562, 0.5625, 0.6562, 0.6875, 0.6562, 0.75, 0.625, 0.75, 0.625, 0.6875, 0.6562, 0.625, 0.6562, 0.6875, 0.625, 0.6875, 0.625, 0.625, 0.6562, 0.5625, 0.6562, 0.625, 0.625, 0.625, 0.625, 0.5625, 0.6562, 0.9375, 0.6406, 1.0, 0.625, 0.9375, 0.6562, 0.875, 0.6562, 0.9375, 0.625, 0.9375, 0.625, 0.875, 0.6562, 0.8125, 0.6562, 0.875, 0.625, 0.875, 0.625, 0.8125, 0.6562, 0.75, 0.6562, 0.8125, 0.625, 0.8125, 0.625, 0.75, 0.625, 0.9375, 0.6094, 1.0, 0.5938, 0.9375, 0.625, 0.875, 0.625, 0.9375, 0.5938, 0.9375, 0.5938, 0.875, 0.625, 0.8125, 0.625, 0.875, 0.5938, 0.875, 0.5938, 0.8125, 0.625, 0.75, 0.625, 0.8125, 0.5938, 0.8125, 0.5938, 0.75, 0.625, 0.6875, 0.625, 0.75, 0.5938, 0.75, 0.5938, 0.6875, 0.625, 0.625, 0.625, 0.6875, 0.5938, 0.6875, 0.5938, 0.625, 0.625, 0.5625, 0.625, 0.625, 0.5938, 0.625, 0.5938, 0.5625, 0.5938, 0.6875, 0.5938, 0.75, 0.5625, 0.75, 0.5625, 0.6875, 0.5938, 0.625, 0.5938, 0.6875, 0.5625, 0.6875, 0.5625, 0.625, 0.5938, 0.5625, 0.5938, 0.625, 0.5625, 0.625, 0.5625, 0.5625, 0.5938, 0.9375, 0.5781, 1.0, 0.5625, 0.9375, 0.5938, 0.875, 0.5938, 0.9375, 0.5625, 0.9375, 0.5625, 0.875, 0.5938, 0.8125, 0.5938, 0.875, 0.5625, 0.875, 0.5625, 0.8125, 0.5938, 0.75, 0.5938, 0.8125, 0.5625, 0.8125, 0.5625, 0.75, 0.5625, 0.875, 0.5625, 0.9375, 0.5312, 0.9375, 0.5312, 0.875, 0.5625, 0.8125, 0.5625, 0.875, 0.5312, 0.875, 0.5312, 0.8125, 0.5625, 0.75, 0.5625, 0.8125, 0.5312, 0.8125, 0.5312, 0.75, 0.5625, 0.6875, 0.5625, 0.75, 0.5312, 0.75, 0.5312, 0.6875, 0.5625, 0.625, 0.5625, 0.6875, 0.5312, 0.6875, 0.5312, 0.625, 0.5625, 0.5625, 0.5625, 0.625, 0.5312, 0.625, 0.5312, 0.5625, 0.5625, 0.9375, 0.5469, 1.0, 0.5312, 0.9375, 0.5312, 0.625, 0.5312, 0.6875, 0.5, 0.6875, 0.5, 0.625, 0.5312, 0.5625, 0.5312, 0.625, 0.5, 0.625, 0.5, 0.5625, 0.5312, 0.9375, 0.5156, 1.0, 0.5, 0.9375, 0.5312, 0.875, 0.5312, 0.9375, 0.5, 0.9375, 0.5, 0.875, 0.5312, 0.8125, 0.5312, 0.875, 0.5, 0.875, 0.5, 0.8125, 0.5312, 0.75, 0.5312, 0.8125, 0.5, 0.8125, 0.5, 0.75, 0.5312, 0.6875, 0.5312, 0.75, 0.5, 0.75, 0.5, 0.6875, 0.5, 0.8125, 0.5, 0.875, 0.4688, 0.875, 0.4688, 0.8125, 0.5, 0.75, 0.5, 0.8125, 0.4688, 0.8125, 0.4688, 0.75, 0.5, 0.6875, 0.5, 0.75, 0.4688, 0.75, 0.4687, 0.6875, 0.5, 0.625, 0.5, 0.6875, 0.4687, 0.6875, 0.4688, 0.625, 0.5, 0.5625, 0.5, 0.625, 0.4688, 0.625, 0.4688, 0.5625, 0.5, 0.9375, 0.4844, 1.0, 0.4688, 0.9375, 0.5, 0.875, 0.5, 0.9375, 0.4688, 0.9375, 0.4688, 0.875, 0.4688, 0.5625, 0.4688, 0.625, 0.4375, 0.625, 0.4375, 0.5625, 0.4688, 0.9375, 0.4531, 1.0, 0.4375, 0.9375, 0.4688, 0.875, 0.4688, 0.9375, 0.4375, 0.9375, 0.4375, 0.875, 0.4688, 0.8125, 0.4688, 0.875, 0.4375, 0.875, 0.4375, 0.8125, 0.4688, 0.75, 0.4688, 0.8125, 0.4375, 0.8125, 0.4375, 0.75, 0.4687, 0.6875, 0.4688, 0.75, 0.4375, 0.75, 0.4375, 0.6875, 0.4688, 0.625, 0.4687, 0.6875, 0.4375, 0.6875, 0.4375, 0.625, 0.4375, 0.8125, 0.4375, 0.875, 0.4062, 0.875, 0.4062, 0.8125, 0.4375, 0.75, 0.4375, 0.8125, 0.4062, 0.8125, 0.4062, 0.75, 0.4375, 0.6875, 0.4375, 0.75, 0.4062, 0.75, 0.4062, 0.6875, 0.4375, 0.625, 0.4375, 0.6875, 0.4062, 0.6875, 0.4062, 0.625, 0.4375, 0.5625, 0.4375, 0.625, 0.4062, 0.625, 0.4062, 0.5625, 0.4375, 0.9375, 0.4219, 1.0, 0.4062, 0.9375, 0.4375, 0.875, 0.4375, 0.9375, 0.4062, 0.9375, 0.4062, 0.875, 0.4062, 0.5625, 0.4062, 0.625, 0.375, 0.625, 0.375, 0.5625, 0.4062, 0.9375, 0.3906, 1.0, 0.375, 0.9375, 0.4062, 0.875, 0.4062, 0.9375, 0.375, 0.9375, 0.375, 0.875, 0.4062, 0.8125, 0.4062, 0.875, 0.375, 0.875, 0.375, 0.8125, 0.4062, 0.75, 0.4062, 0.8125, 0.375, 0.8125, 0.375, 0.75, 0.4062, 0.6875, 0.4062, 0.75, 0.375, 0.75, 0.375, 0.6875, 0.4062, 0.625, 0.4062, 0.6875, 0.375, 0.6875, 0.375, 0.625, 0.375, 0.75, 0.375, 0.8125, 0.3438, 0.8125, 0.3438, 0.75, 0.375, 0.6875, 0.375, 0.75, 0.3438, 0.75, 0.3438, 0.6875, 0.375, 0.625, 0.375, 0.6875, 0.3438, 0.6875, 0.3438, 0.625, 0.375, 0.5625, 0.375, 0.625, 0.3438, 0.625, 0.3438, 0.5625, 0.375, 0.9375, 0.3594, 1.0, 0.3438, 0.9375, 0.375, 0.875, 0.375, 0.9375, 0.3438, 0.9375, 0.3438, 0.875, 0.375, 0.8125, 0.375, 0.875, 0.3438, 0.875, 0.3438, 0.8125, 0.3438, 0.9375, 0.3281, 1.0, 0.3125, 0.9375, 0.3438, 0.875, 0.3438, 0.9375, 0.3125, 0.9375, 0.3125, 0.875, 0.3438, 0.8125, 0.3438, 0.875, 0.3125, 0.875, 0.3125, 0.8125, 0.3438, 0.75, 0.3438, 0.8125, 0.3125, 0.8125, 0.3125, 0.75, 0.3438, 0.6875, 0.3438, 0.75, 0.3125, 0.75, 0.3125, 0.6875, 0.3438, 0.625, 0.3438, 0.6875, 0.3125, 0.6875, 0.3125, 0.625, 0.3438, 0.5625, 0.3438, 0.625, 0.3125, 0.625, 0.3125, 0.5625, 0.3125, 0.75, 0.3125, 0.8125, 0.2812, 0.8125, 0.2812, 0.75, 0.3125, 0.6875, 0.3125, 0.75, 0.2812, 0.75, 0.2812, 0.6875, 0.3125, 0.625, 0.3125, 0.6875, 0.2812, 0.6875, 0.2812, 0.625, 0.3125, 0.5625, 0.3125, 0.625, 0.2812, 0.625, 0.2812, 0.5625, 0.3125, 0.9375, 0.2969, 1.0, 0.2812, 0.9375, 0.3125, 0.875, 0.3125, 0.9375, 0.2812, 0.9375, 0.2812, 0.875, 0.3125, 0.8125, 0.3125, 0.875, 0.2812, 0.875, 0.2812, 0.8125, 0.2812, 0.9375, 0.2656, 1.0, 0.25, 0.9375, 0.2812, 0.875, 0.2812, 0.9375, 0.25, 0.9375, 0.25, 0.875, 0.2812, 0.8125, 0.2812, 0.875, 0.25, 0.875, 0.25, 0.8125, 0.2812, 0.75, 0.2812, 0.8125, 0.25, 0.8125, 0.25, 0.75, 0.2812, 0.6875, 0.2812, 0.75, 0.25, 0.75, 0.25, 0.6875, 0.2812, 0.625, 0.2812, 0.6875, 0.25, 0.6875, 0.25, 0.625, 0.2812, 0.5625, 0.2812, 0.625, 0.25, 0.625, 0.25, 0.5625, 0.25, 0.6875, 0.25, 0.75, 0.2188, 0.75, 0.2188, 0.6875, 0.25, 0.625, 0.25, 0.6875, 0.2188, 0.6875, 0.2188, 0.625, 0.25, 0.5625, 0.25, 0.625, 0.2188, 0.625, 0.2188, 0.5625, 0.25, 0.9375, 0.2344, 1.0, 0.2188, 0.9375, 0.25, 0.875, 0.25, 0.9375, 0.2188, 0.9375, 0.2188, 0.875, 0.25, 0.8125, 0.25, 0.875, 0.2188, 0.875, 0.2188, 0.8125, 0.25, 0.75, 0.25, 0.8125, 0.2188, 0.8125, 0.2188, 0.75, 0.2188, 0.875, 0.2188, 0.9375, 0.1875, 0.9375, 0.1875, 0.875, 0.2188, 0.8125, 0.2188, 0.875, 0.1875, 0.875, 0.1875, 0.8125, 0.2188, 0.75, 0.2188, 0.8125, 0.1875, 0.8125, 0.1875, 0.75, 0.2188, 0.6875, 0.2188, 0.75, 0.1875, 0.75, 0.1875, 0.6875, 0.2188, 0.625, 0.2188, 0.6875, 0.1875, 0.6875, 0.1875, 0.625, 0.2188, 0.5625, 0.2188, 0.625, 0.1875, 0.625, 0.1875, 0.5625, 0.2188, 0.9375, 0.2031, 1.0, 0.1875, 0.9375, 0.1875, 0.625, 0.1875, 0.6875, 0.1562, 0.6875, 0.1563, 0.625, 0.1875, 0.5625, 0.1875, 0.625, 0.1563, 0.625, 0.1562, 0.5625, 0.1875, 0.9375, 0.1719, 1.0, 0.1563, 0.9375, 0.1875, 0.875, 0.1875, 0.9375, 0.1563, 0.9375, 0.1562, 0.875, 0.1875, 0.8125, 0.1875, 0.875, 0.1562, 0.875, 0.1562, 0.8125, 0.1875, 0.75, 0.1875, 0.8125, 0.1562, 0.8125, 0.1562, 0.75, 0.1875, 0.6875, 0.1875, 0.75, 0.1562, 0.75, 0.1562, 0.6875, 0.1562, 0.875, 0.1563, 0.9375, 0.125, 0.9375, 0.125, 0.875, 0.1562, 0.8125, 0.1562, 0.875, 0.125, 0.875, 0.125, 0.8125, 0.1562, 0.75, 0.1562, 0.8125, 0.125, 0.8125, 0.125, 0.75, 0.1562, 0.6875, 0.1562, 0.75, 0.125, 0.75, 0.125, 0.6875, 0.1563, 0.625, 0.1562, 0.6875, 0.125, 0.6875, 0.125, 0.625, 0.1562, 0.5625, 0.1563, 0.625, 0.125, 0.625, 0.125, 0.5625, 0.1563, 0.9375, 0.1406, 1.0, 0.125, 0.9375, 0.125, 0.625, 0.125, 0.6875, 0.09375, 0.6875, 0.09375, 0.625, 0.125, 0.5625, 0.125, 0.625, 0.09375, 0.625, 0.09375, 0.5625, 0.125, 0.9375, 0.1094, 1.0, 0.09375, 0.9375, 0.125, 0.875, 0.125, 0.9375, 0.09375, 0.9375, 0.09375, 0.875, 0.125, 0.8125, 0.125, 0.875, 0.09375, 0.875, 0.09375, 0.8125, 0.125, 0.75, 0.125, 0.8125, 0.09375, 0.8125, 0.09375, 0.75, 0.125, 0.6875, 0.125, 0.75, 0.09375, 0.75, 0.09375, 0.6875, 0.09375, 0.8125, 0.09375, 0.875, 0.0625, 0.875, 0.0625, 0.8125, 0.09375, 0.75, 0.09375, 0.8125, 0.0625, 0.8125, 0.0625, 0.75, 0.09375, 0.6875, 0.09375, 0.75, 0.0625, 0.75, 0.0625, 0.6875, 0.09375, 0.625, 0.09375, 0.6875, 0.0625, 0.6875, 0.0625, 0.625, 0.09375, 0.5625, 0.09375, 0.625, 0.0625, 0.625, 0.0625, 0.5625, 0.09375, 0.9375, 0.07812, 1.0, 0.0625, 0.9375, 0.09375, 0.875, 0.09375, 0.9375, 0.0625, 0.9375, 0.0625, 0.875, 0.0625, 0.5625, 0.0625, 0.625, 0.03125, 0.625, 0.03125, 0.5625, 0.0625, 0.9375, 0.04687, 1.0, 0.03125, 0.9375, 0.0625, 0.875, 0.0625, 0.9375, 0.03125, 0.9375, 0.03125, 0.875, 0.0625, 0.8125, 0.0625, 0.875, 0.03125, 0.875, 0.03125, 0.8125, 0.0625, 0.75, 0.0625, 0.8125, 0.03125, 0.8125, 0.03125, 0.75, 0.0625, 0.6875, 0.0625, 0.75, 0.03125, 0.75, 0.03125, 0.6875, 0.0625, 0.625, 0.0625, 0.6875, 0.03125, 0.6875, 0.03125, 0.625, 0.03125, 0.8125, 0.03125, 0.875, 0.0, 0.875, 0.0, 0.8125, 0.03125, 0.75, 0.03125, 0.8125, 0.0, 0.8125, 0.0, 0.75, 0.03125, 0.6875, 0.03125, 0.75, 0.0, 0.75, 0.0, 0.6875, 0.03125, 0.625, 0.03125, 0.6875, 0.0, 0.6875, 0.0, 0.625, 0.03125, 0.5625, 0.03125, 0.625, 0.0, 0.625, 0.0, 0.5625, 0.03125, 0.9375, 0.01562, 1.0, 0.0, 0.9375, 0.03125, 0.875, 0.03125, 0.9375, 0.0, 0.9375, 0.0, 0.875, 1.0, 0.5625, 1.0, 0.625, 0.9688, 0.625, 0.9687, 0.5625, 1.0, 0.9375, 0.9844, 1.0, 0.9688, 0.9375, 1.0, 0.875, 1.0, 0.9375, 0.9688, 0.9375, 0.9687, 0.875, 1.0, 0.8125, 1.0, 0.875, 0.9687, 0.875, 0.9687, 0.8125, 1.0, 0.75, 1.0, 0.8125, 0.9687, 0.8125, 0.9688, 0.75, 1.0, 0.6875, 1.0, 0.75, 0.9688, 0.75, 0.9687, 0.6875, 1.0, 0.625, 1.0, 0.6875, 0.9687, 0.6875, 0.9688, 0.625, 0.9688, 0.75, 0.9687, 0.8125, 0.9375, 0.8125, 0.9375, 0.75, 0.9687, 0.6875, 0.9688, 0.75, 0.9375, 0.75, 0.9375, 0.6875, 0.9688, 0.625, 0.9687, 0.6875, 0.9375, 0.6875, 0.9375, 0.625, 0.9687, 0.5625, 0.9688, 0.625, 0.9375, 0.625, 0.9375, 0.5625, 0.9688, 0.9375, 0.9531, 1.0, 0.9375, 0.9375, 0.9687, 0.875, 0.9688, 0.9375, 0.9375, 0.9375, 0.9375, 0.875, 0.9687, 0.8125, 0.9687, 0.875, 0.9375, 0.875, 0.9375, 0.8125, 0.9375, 0.9375, 0.9219, 1.0, 0.9062, 0.9375, 0.9375, 0.875, 0.9375, 0.9375, 0.9062, 0.9375, 0.9062, 0.875, 0.9375, 0.8125, 0.9375, 0.875, 0.9062, 0.875, 0.9062, 0.8125, 0.9375, 0.75, 0.9375, 0.8125, 0.9062, 0.8125, 0.9062, 0.75, 0.9375, 0.6875, 0.9375, 0.75, 0.9062, 0.75, 0.9062, 0.6875, 0.9375, 0.625, 0.9375, 0.6875, 0.9062, 0.6875, 0.9062, 0.625, 0.9375, 0.5625, 0.9375, 0.625, 0.9062, 0.625, 0.9062, 0.5625, 0.9062, 0.6875, 0.9062, 0.75, 0.875, 0.75, 0.875, 0.6875, 0.9062, 0.625, 0.9062, 0.6875, 0.875, 0.6875, 0.875, 0.625, 0.9062, 0.5625, 0.9062, 0.625, 0.875, 0.625, 0.875, 0.5625, 0.9062, 0.9375, 0.8906, 1.0, 0.875, 0.9375, 0.9062, 0.875, 0.9062, 0.9375, 0.875, 0.9375, 0.875, 0.875, 0.9062, 0.8125, 0.9062, 0.875, 0.875, 0.875, 0.875, 0.8125, 0.9062, 0.75, 0.9062, 0.8125, 0.875, 0.8125, 0.875, 0.75, 0.875, 0.9375, 0.8594, 1.0, 0.8438, 0.9375, 0.875, 0.875, 0.875, 0.9375, 0.8438, 0.9375, 0.8438, 0.875, 0.875, 0.8125, 0.875, 0.875, 0.8438, 0.875, 0.8437, 0.8125, 0.875, 0.75, 0.875, 0.8125, 0.8437, 0.8125, 0.8438, 0.75, 0.875, 0.6875, 0.875, 0.75, 0.8438, 0.75, 0.8437, 0.6875, 0.875, 0.625, 0.875, 0.6875, 0.8437, 0.6875, 0.8438, 0.625, 0.875, 0.5625, 0.875, 0.625, 0.8438, 0.625, 0.8437, 0.5625, 0.8437, 0.6875, 0.8438, 0.75, 0.8125, 0.75, 0.8125, 0.6875, 0.8438, 0.625, 0.8437, 0.6875, 0.8125, 0.6875, 0.8125, 0.625, 0.8437, 0.5625, 0.8438, 0.625, 0.8125, 0.625, 0.8125, 0.5625, 0.8438, 0.9375, 0.8281, 1.0, 0.8125, 0.9375, 0.8438, 0.875, 0.8438, 0.9375, 0.8125, 0.9375, 0.8125, 0.875, 0.8437, 0.8125, 0.8438, 0.875, 0.8125, 0.875, 0.8125, 0.8125, 0.8438, 0.75, 0.8437, 0.8125, 0.8125, 0.8125, 0.8125, 0.75, 0.8125, 0.875, 0.8125, 0.9375, 0.7812, 0.9375, 0.7812, 0.875, 0.8125, 0.8125, 0.8125, 0.875, 0.7812, 0.875, 0.7812, 0.8125, 0.8125, 0.75, 0.8125, 0.8125, 0.7812, 0.8125, 0.7812, 0.75, 0.8125, 0.6875, 0.8125, 0.75, 0.7812, 0.75, 0.7812, 0.6875, 0.8125, 0.625, 0.8125, 0.6875, 0.7812, 0.6875, 0.7812, 0.625, 0.8125, 0.5625, 0.8125, 0.625, 0.7812, 0.625, 0.7812, 0.5625, 0.8125, 0.9375, 0.7969, 1.0, 0.7812, 0.9375, 0.7812, 0.625, 0.7812, 0.6875, 0.75, 0.6875, 0.75, 0.625, 0.7812, 0.5625, 0.7812, 0.625, 0.75, 0.625, 0.75, 0.5625, 0.7812, 0.9375, 0.7656, 1.0, 0.75, 0.9375, 0.7812, 0.875, 0.7812, 0.9375, 0.75, 0.9375, 0.75, 0.875, 0.7812, 0.8125, 0.7812, 0.875, 0.75, 0.875, 0.75, 0.8125, 0.7812, 0.75, 0.7812, 0.8125, 0.75, 0.8125, 0.75, 0.75, 0.7812, 0.6875, 0.7812, 0.75, 0.75, 0.75, 0.75, 0.6875, 0.4688, 0.5625, 0.4375, 0.5625, 0.4375, 0.5625, 0.4688, 0.5625, 0.09375, 0.5625, 0.0625, 0.5625, 0.0625, 0.5625, 0.09375, 0.5625, 0.25, 0.5625, 0.2188, 0.5625, 0.2188, 0.5625, 0.25, 0.5625, 0.6875, 0.5625, 0.6562, 0.5625, 0.6562, 0.5625, 0.6875, 0.5625, 0.1562, 0.5625, 0.125, 0.5625, 0.125, 0.5625, 0.1562, 0.5625, 0.3125, 0.5625, 0.2812, 0.5625, 0.2812, 0.5625, 0.3125, 0.5625, 0.2188, 0.5625, 0.1875, 0.5625, 0.1875, 0.5625, 0.2188, 0.5625, 0.375, 0.5625, 0.3438, 0.5625, 0.3438, 0.5625, 0.375, 0.5625, 0.5312, 0.5625, 0.5, 0.5625, 0.5, 0.5625, 0.5312, 0.5625, 0.7812, 0.5625, 0.75, 0.5625, 0.75, 0.5625, 0.7812, 0.5625, 0.6562, 0.5625, 0.625, 0.5625, 0.625, 0.5625, 0.6562, 0.5625, 0.4375, 0.5625, 0.4062, 0.5625, 0.4062, 0.5625, 0.4375, 0.5625, 0.5938, 0.5625, 0.5625, 0.5625, 0.5625, 0.5625, 0.5938, 0.5625, 0.5, 0.5625, 0.4688, 0.5625, 0.4688, 0.5625, 0.5, 0.5625, 0.7188, 0.5625, 0.6875, 0.5625, 0.6875, 0.5625, 0.7188, 0.5625, 0.9375, 0.5625, 0.9062, 0.5625, 0.9062, 0.5625, 0.9375, 0.5625, 0.625, 0.5625, 0.5938, 0.5625, 0.5938, 0.5625, 0.625, 0.5625, 0.5625, 0.5625, 0.5312, 0.5625, 0.5312, 0.5625, 0.5625, 0.5625, 1.0, 0.5625, 0.9687, 0.5625, 0.9687, 0.5625, 1.0, 0.5625, 0.75, 0.5625, 0.7188, 0.5625, 0.7188, 0.5625, 0.75, 0.5625, 0.0625, 0.5625, 0.03125, 0.5625, 0.03125, 0.5625, 0.0625, 0.5625, 0.8437, 0.5625, 0.8125, 0.5625, 0.8125, 0.5625, 0.8437, 0.5625, 0.9062, 0.5625, 0.875, 0.5625, 0.875, 0.5625, 0.9062, 0.5625, 0.8125, 0.5625, 0.7812, 0.5625, 0.7812, 0.5625, 0.8125, 0.5625, 0.9687, 0.5625, 0.9375, 0.5625, 0.9375, 0.5625, 0.9687, 0.5625, 0.125, 0.5625, 0.09375, 0.5625, 0.09375, 0.5625, 0.125, 0.5625, 0.2812, 0.5625, 0.25, 0.5625, 0.25, 0.5625, 0.2812, 0.5625, 0.875, 0.5625, 0.8437, 0.5625, 0.8437, 0.5625, 0.875, 0.5625, 0.1875, 0.5625, 0.1562, 0.5625, 0.1562, 0.5625, 0.1875, 0.5625, 0.3438, 0.5625, 0.3125, 0.5625, 0.3125, 0.5625, 0.3438, 0.5625, 0.4062, 0.5625, 0.375, 0.5625, 0.375, 0.5625, 0.4062, 0.5625, 0.03125, 0.5625, 0.0, 0.5625, 0.0, 0.5625, 0.03125, 0.5625, 0.375, 0.5625, 0.3438, 0.5625, 0.3438, 0.5625, 0.375, 0.5625, 0.9375, 0.5625, 0.9062, 0.5625, 0.9062, 0.5625, 0.9375, 0.5625, 0.3438, 0.5625, 0.3125, 0.5625, 0.3125, 0.5625, 0.3438, 0.5625, 0.75, 0.5625, 0.7188, 0.5625, 0.7188, 0.5625, 0.75, 0.5625, 0.9062, 0.5625, 0.875, 0.5625, 0.875, 0.5625, 0.9062, 0.5625, 0.3125, 0.5625, 0.2812, 0.5625, 0.2812, 0.5625, 0.3125, 0.5625, 0.7188, 0.5625, 0.6875, 0.5625, 0.6875, 0.5625, 0.7188, 0.5625, 0.875, 0.5625, 0.8437, 0.5625, 0.8437, 0.5625, 0.875, 0.5625, 0.2812, 0.5625, 0.25, 0.5625, 0.25, 0.5625, 0.2812, 0.5625, 0.6875, 0.5625, 0.6562, 0.5625, 0.6562, 0.5625, 0.6875, 0.5625, 0.8437, 0.5625, 0.8125, 0.5625, 0.8125, 0.5625, 0.8437, 0.5625, 0.25, 0.5625, 0.2188, 0.5625, 0.2188, 0.5625, 0.25, 0.5625, 0.6562, 0.5625, 0.625, 0.5625, 0.625, 0.5625, 0.6562, 0.5625, 0.8125, 0.5625, 0.7812, 0.5625, 0.7812, 0.5625, 0.8125, 0.5625, 0.2188, 0.5625, 0.1875, 0.5625, 0.1875, 0.5625, 0.2188, 0.5625, 0.625, 0.5625, 0.5938, 0.5625, 0.5938, 0.5625, 0.625, 0.5625, 0.7812, 0.5625, 0.75, 0.5625, 0.75, 0.5625, 0.7812, 0.5625, 0.1875, 0.5625, 0.1562, 0.5625, 0.1562, 0.5625, 0.1875, 0.5625, 0.5938, 0.5625, 0.5625, 0.5625, 0.5625, 0.5625, 0.5938, 0.5625, 0.1562, 0.5625, 0.125, 0.5625, 0.125, 0.5625, 0.1562, 0.5625, 0.5625, 0.5625, 0.5312, 0.5625, 0.5312, 0.5625, 0.5625, 0.5625, 0.125, 0.5625, 0.09375, 0.5625, 0.09375, 0.5625, 0.125, 0.5625, 0.5312, 0.5625, 0.5, 0.5625, 0.5, 0.5625, 0.5312, 0.5625, 0.09375, 0.5625, 0.0625, 0.5625, 0.0625, 0.5625, 0.09375, 0.5625, 0.5, 0.5625, 0.4688, 0.5625, 0.4688, 0.5625, 0.5, 0.5625, 0.0625, 0.5625, 0.03125, 0.5625, 0.03125, 0.5625, 0.0625, 0.5625, 0.4688, 0.5625, 0.4375, 0.5625, 0.4375, 0.5625, 0.4688, 0.5625, 0.03125, 0.5625, 0.0, 0.5625, 0.0, 0.5625, 0.03125, 0.5625, 0.4375, 0.5625, 0.4062, 0.5625, 0.4062, 0.5625, 0.4375, 0.5625, 1.0, 0.5625, 0.9687, 0.5625, 0.9687, 0.5625, 1.0, 0.5625, 0.4062, 0.5625, 0.375, 0.5625, 0.375, 0.5625, 0.4062, 0.5625, 0.9687, 0.5625, 0.9375, 0.5625, 0.9375, 0.5625, 0.9687, 0.5625, 0.625, 0.5625, 0.5938, 0.5625, 0.5938, 0.5625, 0.625, 0.5625, 0.7812, 0.5625, 0.75, 0.5625, 0.75, 0.5625, 0.7812, 0.5625, 0.1875, 0.5625, 0.1562, 0.5625, 0.1562, 0.5625, 0.1875, 0.5625, 0.5938, 0.5625, 0.5625, 0.5625, 0.5625, 0.5625, 0.5938, 0.5625, 0.1562, 0.5625, 0.125, 0.5625, 0.125, 0.5625, 0.1562, 0.5625, 0.5625, 0.5625, 0.5312, 0.5625, 0.5312, 0.5625, 0.5625, 0.5625, 0.125, 0.5625, 0.09375, 0.5625, 0.09375, 0.5625, 0.125, 0.5625, 0.5312, 0.5625, 0.5, 0.5625, 0.5, 0.5625, 0.5312, 0.5625, 0.09375, 0.5625, 0.0625, 0.5625, 0.0625, 0.5625, 0.09375, 0.5625, 0.5, 0.5625, 0.4688, 0.5625, 0.4688, 0.5625, 0.5, 0.5625, 0.0625, 0.5625, 0.03125, 0.5625, 0.03125, 0.5625, 0.0625, 0.5625, 0.4688, 0.5625, 0.4375, 0.5625, 0.4375, 0.5625, 0.4688, 0.5625, 0.03125, 0.5625, 0.0, 0.5625, 0.0, 0.5625, 0.03125, 0.5625, 0.4375, 0.5625, 0.4062, 0.5625, 0.4062, 0.5625, 0.4375, 0.5625, 1.0, 0.5625, 0.9687, 0.5625, 0.9687, 0.5625, 1.0, 0.5625, 0.4062, 0.5625, 0.375, 0.5625, 0.375, 0.5625, 0.4062, 0.5625, 0.9687, 0.5625, 0.9375, 0.5625, 0.9375, 0.5625, 0.9687, 0.5625, 0.375, 0.5625, 0.3438, 0.5625, 0.3438, 0.5625, 0.375, 0.5625, 0.9375, 0.5625, 0.9062, 0.5625, 0.9062, 0.5625, 0.9375, 0.5625, 0.3438, 0.5625, 0.3125, 0.5625, 0.3125, 0.5625, 0.3438, 0.5625, 0.75, 0.5625, 0.7188, 0.5625, 0.7188, 0.5625, 0.75, 0.5625, 0.9062, 0.5625, 0.875, 0.5625, 0.875, 0.5625, 0.9062, 0.5625, 0.3125, 0.5625, 0.2812, 0.5625, 0.2812, 0.5625, 0.3125, 0.5625, 0.7188, 0.5625, 0.6875, 0.5625, 0.6875, 0.5625, 0.7188, 0.5625, 0.875, 0.5625, 0.8437, 0.5625, 0.8437, 0.5625, 0.875, 0.5625, 0.2812, 0.5625, 0.25, 0.5625, 0.25, 0.5625, 0.2812, 0.5625, 0.6875, 0.5625, 0.6562, 0.5625, 0.6562, 0.5625, 0.6875, 0.5625, 0.8437, 0.5625, 0.8125, 0.5625, 0.8125, 0.5625, 0.8437, 0.5625, 0.25, 0.5625, 0.2188, 0.5625, 0.2188, 0.5625, 0.25, 0.5625, 0.6562, 0.5625, 0.625, 0.5625, 0.625, 0.5625, 0.6562, 0.5625, 0.8125, 0.5625, 0.7812, 0.5625, 0.7812, 0.5625, 0.8125, 0.5625, 0.2188, 0.5625, 0.1875, 0.5625, 0.1875, 0.5625, 0.2188, 0.5625, 0.2812, 0.5625, 0.25, 0.5625, 0.25, 0.5625, 0.2812, 0.5625, 0.7188, 0.5625, 0.6875, 0.5625, 0.6875, 0.5625, 0.7188, 0.5625, 0.7812, 0.5625, 0.75, 0.5625, 0.75, 0.5625, 0.7812, 0.5625, 0.8437, 0.5625, 0.8125, 0.5625, 0.8125, 0.5625, 0.8437, 0.5625, 0.25, 0.5625, 0.2188, 0.5625, 0.2188, 0.5625, 0.25, 0.5625, 0.6562, 0.5625, 0.625, 0.5625, 0.625, 0.5625, 0.6562, 0.5625, 0.8125, 0.5625, 0.7812, 0.5625, 0.7812, 0.5625, 0.8125, 0.5625, 0.2188, 0.5625, 0.1875, 0.5625, 0.1875, 0.5625, 0.2188, 0.5625, 0.625, 0.5625, 0.5938, 0.5625, 0.5938, 0.5625, 0.625, 0.5625, 0.9687, 0.5625, 0.9375, 0.5625, 0.9375, 0.5625, 0.9687, 0.5625, 0.1875, 0.5625, 0.1562, 0.5625, 0.1562, 0.5625, 0.1875, 0.5625, 0.5938, 0.5625, 0.5625, 0.5625, 0.5625, 0.5625, 0.5938, 0.5625, 0.6875, 0.5625, 0.6562, 0.5625, 0.6562, 0.5625, 0.6875, 0.5625, 0.1562, 0.5625, 0.125, 0.5625, 0.125, 0.5625, 0.1562, 0.5625, 0.5625, 0.5625, 0.5312, 0.5625, 0.5312, 0.5625, 0.5625, 0.5625, 0.125, 0.5625, 0.09375, 0.5625, 0.09375, 0.5625, 0.125, 0.5625, 0.5312, 0.5625, 0.5, 0.5625, 0.5, 0.5625, 0.5312, 0.5625, 0.09375, 0.5625, 0.0625, 0.5625, 0.0625, 0.5625, 0.09375, 0.5625, 0.5, 0.5625, 0.4688, 0.5625, 0.4688, 0.5625, 0.5, 0.5625, 0.0625, 0.5625, 0.03125, 0.5625, 0.03125, 0.5625, 0.0625, 0.5625, 0.4688, 0.5625, 0.4375, 0.5625, 0.4375, 0.5625, 0.4688, 0.5625, 0.03125, 0.5625, 0.0, 0.5625, 0.0, 0.5625, 0.03125, 0.5625, 0.4375, 0.5625, 0.4062, 0.5625, 0.4062, 0.5625, 0.4375, 0.5625, 1.0, 0.5625, 0.9687, 0.5625, 0.9687, 0.5625, 1.0, 0.5625, 0.4062, 0.5625, 0.375, 0.5625, 0.375, 0.5625, 0.4062, 0.5625, 0.9687, 0.5625, 0.9375, 0.5625, 0.9375, 0.5625, 0.9687, 0.5625, 0.375, 0.5625, 0.3438, 0.5625, 0.3438, 0.5625, 0.375, 0.5625, 0.9375, 0.5625, 0.9062, 0.5625, 0.9062, 0.5625, 0.9375, 0.5625, 0.3438, 0.5625, 0.3125, 0.5625, 0.3125, 0.5625, 0.3438, 0.5625, 0.9062, 0.5625, 0.875, 0.5625, 0.875, 0.5625, 0.9062, 0.5625, 0.3125, 0.5625, 0.2812, 0.5625, 0.2812, 0.5625, 0.3125, 0.5625, 0.6487, 0.5625, 0.6291, 0.5625, 0.6083, 0.5625, 0.5867, 0.5625, 0.5645, 0.5625, 0.5419, 0.5625, 0.519, 0.5625, 0.4959, 0.5625, 0.4728, 0.5625, 0.4498, 0.5625, 0.4269, 0.5625, 0.4043, 0.5625, 0.3821, 0.5625, 0.3605, 0.5625, 0.3397, 0.5625, 0.32, 0.5625, 0.302, 0.5625, 0.2862, 0.5625, 0.2739, 0.5625, 0.2671, 0.5625, 0.2697, 0.5625, 0.2889, 0.5625, 0.3377, 0.5625, 0.4277, 0.5625, 0.5411, 0.5625, 0.6311, 0.5625, 0.6798, 0.5625, 0.6991, 0.5625, 0.7017, 0.5625, 0.6949, 0.5625, 0.6826, 0.5625, 0.6668, 0.5625, 0.875, 0.5625, 0.8437, 0.5625, 0.8437, 0.5625, 0.875, 0.5625, 0.6487, 0.5625, 0.6668, 0.5625, 0.7002, 0.5625, 0.6767, 0.5625, 0.6767, 0.5625, 0.7002, 0.5625, 0.75, 0.5625, 0.7188, 0.5625, 0.7188, 0.5625, 0.75, 0.5625, 0.75, 0.5625, 0.7188, 0.5625, 0.7188, 0.5625, 0.75, 0.5625, 0.75, 0.5625, 0.7188, 0.5625, 0.6291, 0.5625, 0.6487, 0.5625, 0.6767, 0.5625, 0.6523, 0.5625, 0.6523, 0.5625, 0.6767, 0.5625, 0.7188, 0.5625, 0.6875, 0.5625, 0.6875, 0.5625, 0.7188, 0.5625, 0.7188, 0.5625, 0.6875, 0.5625, 0.6875, 0.5625, 0.7188, 0.5625, 0.7188, 0.5625, 0.6875, 0.5625, 0.6875, 0.5625, 0.6562, 0.5625, 0.6562, 0.5625, 0.6875, 0.5625, 0.6875, 0.5625, 0.6562, 0.5625, 0.6562, 0.5625, 0.6875, 0.5625, 0.6875, 0.5625, 0.6562, 0.5625, 0.6273, 0.5625, 0.6523, 0.5625, 0.6523, 0.5625, 0.6273, 0.5625, 0.6083, 0.5625, 0.6291, 0.5625, 0.5867, 0.5625, 0.6083, 0.5625, 0.6273, 0.5625, 0.6018, 0.5625, 0.6018, 0.5625, 0.6273, 0.5625, 0.6562, 0.5625, 0.625, 0.5625, 0.625, 0.5625, 0.6562, 0.5625, 0.6562, 0.5625, 0.625, 0.5625, 0.625, 0.5625, 0.6562, 0.5625, 0.6562, 0.5625, 0.625, 0.5625, 0.5645, 0.5625, 0.5867, 0.5625, 0.6018, 0.5625, 0.576, 0.5625, 0.576, 0.5625, 0.6018, 0.5625, 0.625, 0.5625, 0.5938, 0.5625, 0.5938, 0.5625, 0.625, 0.5625, 0.625, 0.5625, 0.5938, 0.5625, 0.5938, 0.5625, 0.625, 0.5625, 0.625, 0.5625, 0.5938, 0.5625, 0.5419, 0.5625, 0.5645, 0.5625, 0.576, 0.5625, 0.55, 0.5625, 0.55, 0.5625, 0.576, 0.5625, 0.5938, 0.5625, 0.5625, 0.5625, 0.5625, 0.5625, 0.5938, 0.5625, 0.5938, 0.5625, 0.5625, 0.5625, 0.5625, 0.5625, 0.5938, 0.5625, 0.5938, 0.5625, 0.5625, 0.5625, 0.519, 0.5625, 0.5419, 0.5625, 0.55, 0.5625, 0.5238, 0.5625, 0.5238, 0.5625, 0.55, 0.5625, 0.5625, 0.5625, 0.5312, 0.5625, 0.5312, 0.5625, 0.5625, 0.5625, 0.5625, 0.5625, 0.5313, 0.5625, 0.5313, 0.5625, 0.5625, 0.5625, 0.5625, 0.5625, 0.5312, 0.5625, 0.4959, 0.5625, 0.519, 0.5625, 0.5238, 0.5625, 0.4975, 0.5625, 0.4975, 0.5625, 0.5238, 0.5625, 0.5312, 0.5625, 0.5, 0.5625, 0.5, 0.5625, 0.5312, 0.5625, 0.5313, 0.5625, 0.5, 0.5625, 0.5, 0.5625, 0.5313, 0.5625, 0.5312, 0.5625, 0.5, 0.5625, 0.4728, 0.5625, 0.4959, 0.5625, 0.4975, 0.5625, 0.4712, 0.5625, 0.4712, 0.5625, 0.4975, 0.5625, 0.5, 0.5625, 0.4688, 0.5625, 0.4688, 0.5625, 0.5, 0.5625, 0.5, 0.5625, 0.4688, 0.5625, 0.4688, 0.5625, 0.5, 0.5625, 0.5, 0.5625, 0.4688, 0.5625, 0.4498, 0.5625, 0.4728, 0.5625, 0.4712, 0.5625, 0.445, 0.5625, 0.445, 0.5625, 0.4712, 0.5625, 0.4688, 0.5625, 0.4375, 0.5625, 0.4375, 0.5625, 0.4688, 0.5625, 0.4688, 0.5625, 0.4375, 0.5625, 0.4375, 0.5625, 0.4688, 0.5625, 0.4688, 0.5625, 0.4375, 0.5625, 0.4269, 0.5625, 0.4498, 0.5625, 0.445, 0.5625, 0.4188, 0.5625, 0.4188, 0.5625, 0.445, 0.5625, 0.4375, 0.5625, 0.4062, 0.5625, 0.4062, 0.5625, 0.4375, 0.5625, 0.4375, 0.5625, 0.4062, 0.5625, 0.4062, 0.5625, 0.4375, 0.5625, 0.4375, 0.5625, 0.4062, 0.5625, 0.4043, 0.5625, 0.4269, 0.5625, 0.4188, 0.5625, 0.3927, 0.5625, 0.3927, 0.5625, 0.4188, 0.5625, 0.4062, 0.5625, 0.375, 0.5625, 0.375, 0.5625, 0.4062, 0.5625, 0.4062, 0.5625, 0.375, 0.5625, 0.375, 0.5625, 0.4062, 0.5625, 0.4062, 0.5625, 0.375, 0.5625, 0.3821, 0.5625, 0.4043, 0.5625, 0.3927, 0.5625, 0.367, 0.5625, 0.367, 0.5625, 0.3927, 0.5625, 0.375, 0.5625, 0.3438, 0.5625, 0.3438, 0.5625, 0.375, 0.5625, 0.375, 0.5625, 0.3438, 0.5625, 0.3438, 0.5625, 0.375, 0.5625, 0.375, 0.5625, 0.3438, 0.5625, 0.3438, 0.5625, 0.3125, 0.5625, 0.3125, 0.5625, 0.3438, 0.5625, 0.3438, 0.5625, 0.3125, 0.5625, 0.3125, 0.5625, 0.3438, 0.5625, 0.3438, 0.5625, 0.3125, 0.5625, 0.3415, 0.5625, 0.367, 0.5625, 0.367, 0.5625, 0.3415, 0.5625, 0.3605, 0.5625, 0.3821, 0.5625, 0.3397, 0.5625, 0.3605, 0.5625, 0.3415, 0.5625, 0.3165, 0.5625, 0.3165, 0.5625, 0.3415, 0.5625, 0.3125, 0.5625, 0.2812, 0.5625, 0.2812, 0.5625, 0.3125, 0.5625, 0.3125, 0.5625, 0.2812, 0.5625, 0.2812, 0.5625, 0.3125, 0.5625, 0.3125, 0.5625, 0.2812, 0.5625, 0.2812, 0.5625, 0.25, 0.5625, 0.25, 0.5625, 0.2812, 0.5625, 0.2812, 0.5625, 0.25, 0.5625, 0.25, 0.5625, 0.2812, 0.5625, 0.2812, 0.5625, 0.25, 0.5625, 0.2921, 0.5625, 0.3165, 0.5625, 0.3165, 0.5625, 0.2921, 0.5625, 0.32, 0.5625, 0.3397, 0.5625, 0.302, 0.5625, 0.32, 0.5625, 0.2921, 0.5625, 0.2686, 0.5625, 0.2686, 0.5625, 0.2921, 0.5625, 0.25, 0.5625, 0.2188, 0.5625, 0.2188, 0.5625, 0.25, 0.5625, 0.25, 0.5625, 0.2188, 0.5625, 0.2188, 0.5625, 0.25, 0.5625, 0.25, 0.5625, 0.2188, 0.5625, 0.2862, 0.5625, 0.302, 0.5625, 0.2686, 0.5625, 0.2464, 0.5625, 0.2464, 0.5625, 0.2686, 0.5625, 0.2188, 0.5625, 0.1875, 0.5625, 0.1875, 0.5625, 0.2188, 0.5625, 0.2188, 0.5625, 0.1875, 0.5625, 0.1875, 0.5625, 0.2188, 0.5625, 0.2188, 0.5625, 0.1875, 0.5625, 0.2739, 0.5625, 0.2862, 0.5625, 0.2464, 0.5625, 0.2261, 0.5625, 0.2261, 0.5625, 0.2464, 0.5625, 0.1875, 0.5625, 0.1562, 0.5625, 0.1562, 0.5625, 0.1875, 0.5625, 0.1875, 0.5625, 0.1562, 0.5625, 0.1562, 0.5625, 0.1875, 0.5625, 0.1875, 0.5625, 0.1562, 0.5625, 0.2671, 0.5625, 0.2739, 0.5625, 0.2261, 0.5625, 0.2091, 0.5625, 0.2091, 0.5625, 0.2261, 0.5625, 0.1562, 0.5625, 0.125, 0.5625, 0.125, 0.5625, 0.1562, 0.5625, 0.1562, 0.5625, 0.125, 0.5625, 0.125, 0.5625, 0.1562, 0.5625, 0.1562, 0.5625, 0.125, 0.5625, 0.2697, 0.5625, 0.2671, 0.5625, 0.2091, 0.5625, 0.1981, 0.5625, 0.1981, 0.5625, 0.2091, 0.5625, 0.125, 0.5625, 0.09375, 0.5625, 0.09375, 0.5625, 0.125, 0.5625, 0.125, 0.5625, 0.09375, 0.5625, 0.09375, 0.5625, 0.125, 0.5625, 0.125, 0.5625, 0.09375, 0.5625, 0.2889, 0.5625, 0.2697, 0.5625, 0.1981, 0.5625, 0.2003, 0.5625, 0.2003, 0.5625, 0.1981, 0.5625, 0.09375, 0.5625, 0.0625, 0.5625, 0.0625, 0.5625, 0.09375, 0.5625, 0.09375, 0.5625, 0.0625, 0.5625, 0.0625, 0.5625, 0.09375, 0.5625, 0.09375, 0.5625, 0.0625, 0.5625, 0.3377, 0.5625, 0.2889, 0.5625, 0.2003, 0.5625, 0.2378, 0.5625, 0.2378, 0.5625, 0.2003, 0.5625, 0.0625, 0.5625, 0.03125, 0.5625, 0.03125, 0.5625, 0.0625, 0.5625, 0.0625, 0.5625, 0.03125, 0.5625, 0.03125, 0.5625, 0.0625, 0.5625, 0.0625, 0.5625, 0.03125, 0.5625, 0.4277, 0.5625, 0.3377, 0.5625, 0.2378, 0.5625, 0.3712, 0.5625, 0.3712, 0.5625, 0.2378, 0.5625, 0.03125, 0.5625, 0.00174, 0.5625, 0.00174, 0.5625, 0.03125, 0.5625, 0.03125, 0.5625, 0.0004523, 0.5625, 0.0004523, 0.5625, 0.03125, 0.5625, 0.03125, 0.5625, 0.0, 0.5625, 0.5411, 0.5625, 0.4277, 0.5625, 0.3712, 0.5625, 0.5976, 0.5625, 0.5976, 0.5625, 0.3712, 0.5625, 0.05395, 0.5625, 0.9148, 0.5625, 0.9705, 0.5625, 0.9983, 0.5625, 0.9995, 0.5625, 0.9692, 0.5625, 0.9692, 0.5625, 0.9995, 0.5625, 1.0, 0.5625, 0.9687, 0.5625, 0.6311, 0.5625, 0.5411, 0.5625, 0.5976, 0.5625, 0.731, 0.5625, 0.731, 0.5625, 0.5976, 0.5625, 0.967, 0.5625, 0.9375, 0.5625, 0.9375, 0.5625, 0.967, 0.5625, 0.9683, 0.5625, 0.9375, 0.5625, 0.9375, 0.5625, 0.9683, 0.5625, 0.9687, 0.5625, 0.9375, 0.5625, 0.9375, 0.5625, 0.9062, 0.5625, 0.9062, 0.5625, 0.9375, 0.5625, 0.9375, 0.5625, 0.9062, 0.5625, 0.9062, 0.5625, 0.9375, 0.5625, 0.9375, 0.5625, 0.9062, 0.5625, 0.7684, 0.5625, 0.731, 0.5625, 0.731, 0.5625, 0.7684, 0.5625, 0.6798, 0.5625, 0.6311, 0.5625, 0.6991, 0.5625, 0.6798, 0.5625, 0.7684, 0.5625, 0.7706, 0.5625, 0.7706, 0.5625, 0.7684, 0.5625, 0.9062, 0.5625, 0.875, 0.5625, 0.875, 0.5625, 0.9062, 0.5625, 0.9062, 0.5625, 0.875, 0.5625, 0.875, 0.5625, 0.9062, 0.5625, 0.9062, 0.5625, 0.875, 0.5625, 0.7017, 0.5625, 0.6991, 0.5625, 0.7706, 0.5625, 0.7597, 0.5625, 0.7597, 0.5625, 0.7706, 0.5625, 0.875, 0.5625, 0.8437, 0.5625, 0.8437, 0.5625, 0.875, 0.5625, 0.875, 0.5625, 0.8438, 0.5625, 0.8438, 0.5625, 0.875, 0.5625, 0.875, 0.5625, 0.8437, 0.5625, 0.6949, 0.5625, 0.7017, 0.5625, 0.7597, 0.5625, 0.7427, 0.5625, 0.7427, 0.5625, 0.7597, 0.5625, 0.8437, 0.5625, 0.8125, 0.5625, 0.8125, 0.5625, 0.8437, 0.5625, 0.8438, 0.5625, 0.8125, 0.5625, 0.8125, 0.5625, 0.8438, 0.5625, 0.8437, 0.5625, 0.8125, 0.5625, 0.6826, 0.5625, 0.6949, 0.5625, 0.7427, 0.5625, 0.7224, 0.5625, 0.7224, 0.5625, 0.7427, 0.5625, 0.8125, 0.5625, 0.7812, 0.5625, 0.7812, 0.5625, 0.8125, 0.5625, 0.8125, 0.5625, 0.7812, 0.5625, 0.7812, 0.5625, 0.8125, 0.5625, 0.8125, 0.5625, 0.7812, 0.5625, 0.6668, 0.5625, 0.6826, 0.5625, 0.7224, 0.5625, 0.7002, 0.5625, 0.7002, 0.5625, 0.7224, 0.5625, 0.7812, 0.5625, 0.75, 0.5625, 0.75, 0.5625, 0.7812, 0.5625, 0.7812, 0.5625, 0.75, 0.5625, 0.75, 0.5625, 0.7812, 0.5625, 0.7812, 0.5625, 0.75, 0.5625, 0.75, 0.5625, 0.7188, 0.5625, 0.7188, 0.5625, 0.75, 0.5625, 0.4062, 0.5625, 0.375, 0.5625, 0.375, 0.5625, 0.4062, 0.5625, 1.0, 0.5625, 0.9687, 0.5625, 0.9687, 0.5625, 1.0, 0.5625, 0.4375, 0.5625, 0.4062, 0.5625, 0.4062, 0.5625, 0.4375, 0.5625, 0.03125, 0.5625, 0.0, 0.5625, 0.0, 0.5625, 0.03125, 0.5625, 0.4688, 0.5625, 0.4375, 0.5625, 0.4375, 0.5625, 0.4688, 0.5625, 0.0625, 0.5625, 0.03125, 0.5625, 0.03125, 0.5625, 0.0625, 0.5625, 0.5, 0.5625, 0.4688, 0.5625, 0.4688, 0.5625, 0.5, 0.5625, 0.09375, 0.5625, 0.0625, 0.5625, 0.0625, 0.5625, 0.09375, 0.5625, 0.5312, 0.5625, 0.5, 0.5625, 0.5, 0.5625, 0.5312, 0.5625, 0.125, 0.5625, 0.09375, 0.5625, 0.09375, 0.5625, 0.125, 0.5625, 0.5625, 0.5625, 0.5312, 0.5625, 0.5312, 0.5625, 0.5625, 0.5625, 0.1562, 0.5625, 0.125, 0.5625, 0.125, 0.5625, 0.1562, 0.5625, 0.5938, 0.5625, 0.5625, 0.5625, 0.5625, 0.5625, 0.5938, 0.5625, 0.1875, 0.5625, 0.1562, 0.5625, 0.1562, 0.5625, 0.1875, 0.5625, 0.7812, 0.5625, 0.75, 0.5625, 0.75, 0.5625, 0.7812, 0.5625, 0.625, 0.5625, 0.5938, 0.5625, 0.5938, 0.5625, 0.625, 0.5625, 0.2188, 0.5625, 0.1875, 0.5625, 0.1875, 0.5625, 0.2188, 0.5625, 0.8125, 0.5625, 0.7812, 0.5625, 0.7812, 0.5625, 0.8125, 0.5625, 0.6562, 0.5625, 0.625, 0.5625, 0.625, 0.5625, 0.6562, 0.5625, 0.25, 0.5625, 0.2188, 0.5625, 0.2188, 0.5625, 0.25, 0.5625, 0.8437, 0.5625, 0.8125, 0.5625, 0.8125, 0.5625, 0.8437, 0.5625, 0.6875, 0.5625, 0.6562, 0.5625, 0.6562, 0.5625, 0.6875, 0.5625, 0.2812, 0.5625, 0.25, 0.5625, 0.25, 0.5625, 0.2812, 0.5625, 0.875, 0.5625, 0.8437, 0.5625, 0.8437, 0.5625, 0.875, 0.5625, 0.7188, 0.5625, 0.6875, 0.5625, 0.6875, 0.5625, 0.7188, 0.5625, 0.3125, 0.5625, 0.2812, 0.5625, 0.2812, 0.5625, 0.3125, 0.5625, 0.9062, 0.5625, 0.875, 0.5625, 0.875, 0.5625, 0.9062, 0.5625, 0.75, 0.5625, 0.7188, 0.5625, 0.7188, 0.5625, 0.75, 0.5625, 0.3438, 0.5625, 0.3125, 0.5625, 0.3125, 0.5625, 0.3438, 0.5625, 0.9375, 0.5625, 0.9062, 0.5625, 0.9062, 0.5625, 0.9375, 0.5625, 0.375, 0.5625, 0.3438, 0.5625, 0.3438, 0.5625, 0.375, 0.5625])
me_sphere.materials.append(mat_material_001)
me_sphere.materials.append(mat_material_002)
me_sphere.materials.append(mat_material_003)
me_sphere.materials.append(mat_material_004)
me_sphere.update()

# ---- objects
ob_sphere = bpy.data.objects.new('Sphere', me_sphere)

# ---- transforms, parenting, visibility, modifiers, constraints
ob_sphere.location = (0.0, 0.0, 0.0)
_m = ob_sphere.modifiers.new('Auto Smooth', 'NODES')
_m.node_group = ng_auto_smooth
_gi = [s.identifier for s in ng_auto_smooth.interface.items_tree if s.item_type == 'SOCKET' and s.in_out == 'INPUT']
_m[_gi[1]] = 0.5236  # Angle

# ---- collection membership
col_collection.objects.link(ob_sphere)

# ---- scene / render settings (as saved in the file)
scene.frame_start = 1; scene.frame_end = 250; scene.frame_set(1)
scene.render.engine = 'BLENDER_EEVEE_NEXT'
scene.cycles.sampling_pattern = 'TABULATED_SOBOL'
bpy.context.view_layer.update()

# ---- added for rendering (the .blend has no active camera and no usable light): camera, sun
cam_auto = bpy.data.cameras.new('AutoCamera')
cam_auto.lens = 50.0
cam_auto.sensor_width = 36.0
cam_auto.clip_end = 2300.42
ob_auto_camera = bpy.data.objects.new('AutoCamera', cam_auto)
scene.collection.objects.link(ob_auto_camera)
ob_auto_camera.location = (131.079, -90.4811, 105.518)
ob_auto_camera.rotation_euler = (1.09748, -7.21219e-08, 0.694738)
scene.camera = ob_auto_camera
light_auto_sun = bpy.data.lights.new('AutoSun', 'SUN')
light_auto_sun.energy = 3.0
light_auto_sun.angle = 0.0523599
ob_auto_sun = bpy.data.objects.new('AutoSun', light_auto_sun)
scene.collection.objects.link(ob_auto_sun)
ob_auto_sun.rotation_euler = (0.872665, 0.174533, 0.523599)
bpy.context.view_layer.update()
